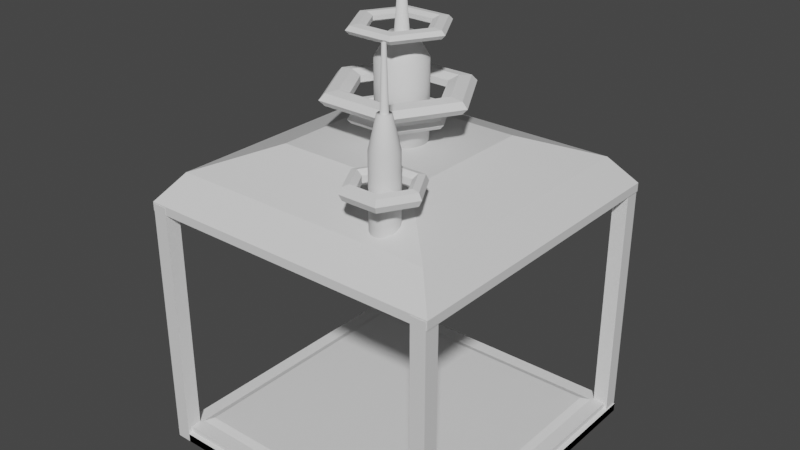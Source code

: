 # Source: cubeVuilding.blend  (saved by Blender 2.83.19; exported with 4.5.12 LTS)
import bpy
from mathutils import Matrix  # noqa: F401  (used for matrix-valued properties, if any)

bpy.ops.wm.read_factory_settings(use_empty=True)
scene = bpy.context.scene
scene.name = 'Scene'

# ---- collections
col_collection = bpy.data.collections.new('Collection'); scene.collection.children.link(col_collection)

# ---- materials (node trees are filled in below, after node groups)
mat_material_001 = bpy.data.materials.new('Material.001')
mat_material_001.alpha_threshold = 0.0
mat_material_001.use_transparent_shadow = False
mat_material_001.line_color = (0.0, 0.0, 0.0, 1.0)
mat_material = bpy.data.materials.new('Material')
mat_material.alpha_threshold = 0.0
mat_material.use_transparent_shadow = False
mat_material.line_color = (0.0, 0.0, 0.0, 1.0)

# ---- material node trees
mat_material_001.use_nodes = True; mat_material_001.node_tree.nodes.clear()
_N = mat_material_001.node_tree.nodes; _L = mat_material_001.node_tree.links
n0 = _N.new('ShaderNodeOutputMaterial'); n0.name = 'Material Output'; n0.location = (300, 300)
n1 = _N.new('ShaderNodeBsdfPrincipled'); n1.name = 'Principled BSDF'; n1.location = (10, 300)
n1.distribution = 'GGX'
n1.subsurface_method = 'BURLEY'
n1.inputs[2].default_value = 0.4
n1.inputs[3].default_value = 1.45
n1.inputs[27].default_value = (0.0, 0.0, 0.0, 1.0)
n1.inputs[28].default_value = 1.0
_L.new(n1.outputs[0], n0.inputs[0])
n0.is_active_output = True
mat_material.use_nodes = True; mat_material.node_tree.nodes.clear()
_N = mat_material.node_tree.nodes; _L = mat_material.node_tree.links
n0 = _N.new('ShaderNodeOutputMaterial'); n0.name = 'Material Output'; n0.location = (300, 300)
n1 = _N.new('ShaderNodeBsdfPrincipled'); n1.name = 'Principled BSDF'; n1.location = (10, 300)
n1.distribution = 'GGX'
n1.subsurface_method = 'BURLEY'
n1.inputs[2].default_value = 0.4
n1.inputs[3].default_value = 1.45
n1.inputs[27].default_value = (0.0, 0.0, 0.0, 1.0)
n1.inputs[28].default_value = 1.0
_L.new(n1.outputs[0], n0.inputs[0])
n0.is_active_output = True

# ---- world
world_world = bpy.data.worlds.new('World'); scene.world = world_world
world_world.use_nodes = True; world_world.node_tree.nodes.clear()
_N = world_world.node_tree.nodes; _L = world_world.node_tree.links
n0 = _N.new('ShaderNodeOutputWorld'); n0.name = 'World Output'; n0.location = (300, 300)
n1 = _N.new('ShaderNodeBackground'); n1.name = 'Background'; n1.location = (10, 300)
n1.inputs[0].default_value = (0.05088, 0.05088, 0.05088, 1.0)
_L.new(n1.outputs[0], n0.inputs[0])
n0.is_active_output = True
world_world.color = (0.05088, 0.05088, 0.05088)
world_world.use_sun_shadow = False
world_world.sun_shadow_jitter_overblur = 0.0

# ---- meshes
me_cube_001 = bpy.data.meshes.new('Cube.001')
me_cube_001.from_pydata([(0.4574, 0.4574, 13.01), (0.6196, 0.6196, -0.3668), (0.4574, -0.4574, 13.01), (0.6196, -0.6196, -0.3668), (-0.4574, 0.4574, 13.01), (-0.6196, 0.6196, -0.3668), (-0.4574, -0.4574, 13.01), (-0.6196, -0.6196, -0.3668), (-0.8958, -0.905, -58.75), (-0.8958, -0.905, 0.7196), (-0.8958, -1.002, -58.75), (-0.8958, -1.002, 0.7196), (-0.993, -0.905, -58.75), (-0.993, -0.905, 0.7196), (-0.993, -1.002, -58.75), (-0.993, -1.002, 0.7196), (1.0, 1.0, -56.85), (1.0, 1.0, -58.85), (1.0, -1.0, -56.85), (1.0, -1.0, -58.85), (-1.0, 1.0, -56.85), (-1.0, 1.0, -58.85), (-1.0, -1.0, -56.85), (-1.0, -1.0, -58.85), (0.8958, -0.905, -58.75), (0.8958, -0.905, 0.7196), (0.8958, -1.002, -58.75), (0.8958, -1.002, 0.7196), (0.993, -0.905, -58.75), (0.993, -0.905, 0.7196), (0.993, -1.002, -58.75), (0.993, -1.002, 0.7196), (-1.0, 1.0, -56.85), (-1.0, 1.0, -58.85), (-1.0, -1.0, -56.85), (-1.0, -1.0, -58.85), (1.0, 1.0, -56.85), (1.0, 1.0, -58.85), (1.0, -1.0, -56.85), (1.0, -1.0, -58.85), (-0.8958, 0.905, -58.75), (-0.8958, 0.905, 0.7196), (-0.8958, 1.002, -58.75), (-0.8958, 1.002, 0.7196), (-0.993, 0.905, -58.75), (-0.993, 0.905, 0.7196), (-0.993, 1.002, -58.75), (-0.993, 1.002, 0.7196), (1.0, -1.0, -56.85), (1.0, -1.0, -58.85), (1.0, 1.0, -56.85), (1.0, 1.0, -58.85), (-1.0, -1.0, -56.85), (-1.0, -1.0, -58.85), (-1.0, 1.0, -56.85), (-1.0, 1.0, -58.85), (0.8958, 0.905, -58.75), (0.8958, 0.905, 0.7196), (0.8958, 1.002, -58.75), (0.8958, 1.002, 0.7196), (0.993, 0.905, -58.75), (0.993, 0.905, 0.7196), (0.993, 1.002, -58.75), (0.993, 1.002, 0.7196), (-0.8344, -0.8344, -54.58), (-1.0, -1.0, -58.85), (-0.8344, 0.8344, -54.58), (-1.0, 1.0, -58.85), (0.8344, -0.8344, -54.58), (1.0, -1.0, -58.85), (0.8344, 0.8344, -54.58), (1.0, 1.0, -58.85), (1.0, -1.0, 1.0), (-1.0, -1.0, 1.0), (1.0, 1.0, 1.0), (-1.0, 1.0, 1.0), (0.8574, -0.8574, 7.389), (-0.8574, -0.8574, 7.389), (0.8574, 0.8574, 7.389), (-0.8574, 0.8574, 7.389), (-1.0, 1.0, -1.0), (-1.0, -1.0, -1.0), (1.0, 1.0, -1.0), (1.0, -1.0, -1.0), (-0.7907, 0.7907, -5.127), (-0.7907, -0.7907, -5.127), (0.7907, 0.7907, -5.127), (0.7907, -0.7907, -5.127), (-1.0, 1.0, -56.85), (1.0, 1.0, -56.85), (-1.0, -1.0, -56.85), (1.0, -1.0, -56.85)], [], [(0, 4, 6, 2), (83, 72, 73, 81), (81, 73, 75, 80), (5, 1, 3, 7), (82, 74, 72, 83), (80, 75, 74, 82), (8, 9, 11, 10), (10, 11, 15, 14), (14, 15, 13, 12), (12, 13, 9, 8), (10, 14, 12, 8), (15, 11, 9, 13), (16, 20, 22, 18), (19, 18, 22, 23), (23, 22, 20, 21), (21, 17, 19, 23), (17, 16, 18, 19), (21, 20, 16, 17), (24, 26, 27, 25), (26, 30, 31, 27), (30, 28, 29, 31), (28, 24, 25, 29), (26, 24, 28, 30), (31, 29, 25, 27), (32, 34, 38, 36), (35, 39, 38, 34), (39, 37, 36, 38), (37, 39, 35, 33), (33, 35, 34, 32), (37, 33, 32, 36), (40, 42, 43, 41), (42, 46, 47, 43), (46, 44, 45, 47), (44, 40, 41, 45), (42, 40, 44, 46), (47, 45, 41, 43), (48, 50, 54, 52), (51, 55, 54, 50), (55, 53, 52, 54), (53, 55, 51, 49), (49, 51, 50, 48), (53, 49, 48, 52), (56, 57, 59, 58), (58, 59, 63, 62), (62, 63, 61, 60), (60, 61, 57, 56), (58, 62, 60, 56), (63, 59, 57, 61), (64, 68, 70, 66), (67, 88, 89, 71), (71, 89, 91, 69), (69, 65, 67, 71), (65, 90, 88, 67), (69, 91, 90, 65), (76, 77, 73, 72), (78, 76, 72, 74), (77, 79, 75, 73), (79, 78, 74, 75), (2, 6, 77, 76), (0, 2, 76, 78), (6, 4, 79, 77), (4, 0, 78, 79), (84, 85, 81, 80), (86, 84, 80, 82), (85, 87, 83, 81), (87, 86, 82, 83), (5, 7, 85, 84), (1, 5, 84, 86), (7, 3, 87, 85), (3, 1, 86, 87), (66, 70, 89, 88), (64, 66, 88, 90), (70, 68, 91, 89), (68, 64, 90, 91)])
me_cube_001.polygons.foreach_set('material_index', [0, 0, 0, 0, 0, 0, 1, 1, 1, 1, 1, 1, 1, 1, 1, 1, 1, 1, 1, 1, 1, 1, 1, 1, 1, 1, 1, 1, 1, 1, 1, 1, 1, 1, 1, 1, 1, 1, 1, 1, 1, 1, 1, 1, 1, 1, 1, 1, 1, 1, 1, 1, 1, 1, 0, 0, 0, 0, 0, 0, 0, 0, 0, 0, 0, 0, 0, 0, 0, 0, 1, 1, 1, 1])
_uv = me_cube_001.uv_layers.new(name='UVMap')
_uv.uv.foreach_set('vector', [0.6928, 0.5678, 0.8072, 0.5678, 0.8072, 0.6822, 0.6928, 0.6822, 0.375, 0.75, 0.625, 0.75, 0.625, 1.0, 0.375, 1.0, 0.375, 0.0, 0.625, 0.0, 0.625, 0.25, 0.375, 0.25, 0.1726, 0.5476, 0.3274, 0.5476, 0.3274, 0.7024, 0.1726, 0.7024, 0.375, 0.5, 0.625, 0.5, 0.625, 0.75, 0.375, 0.75, 0.375, 0.25, 0.625, 0.25, 0.625, 0.5, 0.375, 0.5, 0.0, 0.0, 0.0, 0.0, 0.0, 0.0, 0.0, 0.0, 0.0, 0.0, 0.0, 0.0, 0.0, 0.0, 0.0, 0.0, 0.0, 0.0, 0.0, 0.0, 0.0, 0.0, 0.0, 0.0, 0.0, 0.0, 0.0, 0.0, 0.0, 0.0, 0.0, 0.0, 0.0, 0.0, 0.0, 0.0, 0.0, 0.0, 0.0, 0.0, 0.0, 0.0, 0.0, 0.0, 0.0, 0.0, 0.0, 0.0, 0.625, 0.5, 0.875, 0.5, 0.875, 0.75, 0.625, 0.75, 0.375, 0.75, 0.625, 0.75, 0.625, 1.0, 0.375, 1.0, 0.375, 0.0, 0.625, 0.0, 0.625, 0.25, 0.375, 0.25, 0.125, 0.5, 0.375, 0.5, 0.375, 0.75, 0.125, 0.75, 0.375, 0.5, 0.625, 0.5, 0.625, 0.75, 0.375, 0.75, 0.375, 0.25, 0.625, 0.25, 0.625, 0.5, 0.375, 0.5, 0.0, 0.0, 0.0, 0.0, 0.0, 0.0, 0.0, 0.0, 0.0, 0.0, 0.0, 0.0, 0.0, 0.0, 0.0, 0.0, 0.0, 0.0, 0.0, 0.0, 0.0, 0.0, 0.0, 0.0, 0.0, 0.0, 0.0, 0.0, 0.0, 0.0, 0.0, 0.0, 0.0, 0.0, 0.0, 0.0, 0.0, 0.0, 0.0, 0.0, 0.0, 0.0, 0.0, 0.0, 0.0, 0.0, 0.0, 0.0, 0.625, 0.5, 0.625, 0.75, 0.875, 0.75, 0.875, 0.5, 0.375, 0.75, 0.375, 1.0, 0.625, 1.0, 0.625, 0.75, 0.375, 0.0, 0.375, 0.25, 0.625, 0.25, 0.625, 0.0, 0.125, 0.5, 0.125, 0.75, 0.375, 0.75, 0.375, 0.5, 0.375, 0.5, 0.375, 0.75, 0.625, 0.75, 0.625, 0.5, 0.375, 0.25, 0.375, 0.5, 0.625, 0.5, 0.625, 0.25, 0.0, 0.0, 0.0, 0.0, 0.0, 0.0, 0.0, 0.0, 0.0, 0.0, 0.0, 0.0, 0.0, 0.0, 0.0, 0.0, 0.0, 0.0, 0.0, 0.0, 0.0, 0.0, 0.0, 0.0, 0.0, 0.0, 0.0, 0.0, 0.0, 0.0, 0.0, 0.0, 0.0, 0.0, 0.0, 0.0, 0.0, 0.0, 0.0, 0.0, 0.0, 0.0, 0.0, 0.0, 0.0, 0.0, 0.0, 0.0, 0.625, 0.5, 0.625, 0.75, 0.875, 0.75, 0.875, 0.5, 0.375, 0.75, 0.375, 1.0, 0.625, 1.0, 0.625, 0.75, 0.375, 0.0, 0.375, 0.25, 0.625, 0.25, 0.625, 0.0, 0.125, 0.5, 0.125, 0.75, 0.375, 0.75, 0.375, 0.5, 0.375, 0.5, 0.375, 0.75, 0.625, 0.75, 0.625, 0.5, 0.375, 0.25, 0.375, 0.5, 0.625, 0.5, 0.625, 0.25, 0.0, 0.0, 0.0, 0.0, 0.0, 0.0, 0.0, 0.0, 0.0, 0.0, 0.0, 0.0, 0.0, 0.0, 0.0, 0.0, 0.0, 0.0, 0.0, 0.0, 0.0, 0.0, 0.0, 0.0, 0.0, 0.0, 0.0, 0.0, 0.0, 0.0, 0.0, 0.0, 0.0, 0.0, 0.0, 0.0, 0.0, 0.0, 0.0, 0.0, 0.0, 0.0, 0.0, 0.0, 0.0, 0.0, 0.0, 0.0, 0.6457, 0.5207, 0.8543, 0.5207, 0.8543, 0.7293, 0.6457, 0.7293, 0.375, 0.75, 0.625, 0.75, 0.625, 1.0, 0.375, 1.0, 0.375, 0.0, 0.625, 0.0, 0.625, 0.25, 0.375, 0.25, 0.125, 0.5, 0.375, 0.5, 0.375, 0.75, 0.125, 0.75, 0.375, 0.5, 0.625, 0.5, 0.625, 0.75, 0.375, 0.75, 0.375, 0.25, 0.625, 0.25, 0.625, 0.5, 0.375, 0.5, 0.6428, 0.7322, 0.8572, 0.7322, 0.875, 0.75, 0.625, 0.75, 0.6428, 0.5178, 0.6428, 0.7322, 0.625, 0.75, 0.625, 0.5, 0.8572, 0.7322, 0.8572, 0.5178, 0.875, 0.5, 0.875, 0.75, 0.8572, 0.5178, 0.6428, 0.5178, 0.625, 0.5, 0.875, 0.5, 0.6928, 0.6822, 0.8072, 0.6822, 0.8572, 0.7322, 0.6428, 0.7322, 0.6928, 0.5678, 0.6928, 0.6822, 0.6428, 0.7322, 0.6428, 0.5178, 0.8072, 0.6822, 0.8072, 0.5678, 0.8572, 0.5178, 0.8572, 0.7322, 0.8072, 0.5678, 0.6928, 0.5678, 0.6428, 0.5178, 0.8572, 0.5178, 0.1512, 0.5262, 0.1512, 0.7238, 0.125, 0.75, 0.125, 0.5, 0.3488, 0.5262, 0.1512, 0.5262, 0.125, 0.5, 0.375, 0.5, 0.1512, 0.7238, 0.3488, 0.7238, 0.375, 0.75, 0.125, 0.75, 0.3488, 0.7238, 0.3488, 0.5262, 0.375, 0.5, 0.375, 0.75, 0.1726, 0.5476, 0.1726, 0.7024, 0.1512, 0.7238, 0.1512, 0.5262, 0.3274, 0.5476, 0.1726, 0.5476, 0.1512, 0.5262, 0.3488, 0.5262, 0.1726, 0.7024, 0.3274, 0.7024, 0.3488, 0.7238, 0.1512, 0.7238, 0.3274, 0.7024, 0.3274, 0.5476, 0.3488, 0.5262, 0.3488, 0.7238, 0.6457, 0.7293, 0.8543, 0.7293, 0.875, 0.75, 0.625, 0.75, 0.6457, 0.5207, 0.6457, 0.7293, 0.625, 0.75, 0.625, 0.5, 0.8543, 0.7293, 0.8543, 0.5207, 0.875, 0.5, 0.875, 0.75, 0.8543, 0.5207, 0.6457, 0.5207, 0.625, 0.5, 0.875, 0.5])
_uv.active_render = True
_uv = me_cube_001.uv_layers.new(name='CarteUV')
_uv.uv.foreach_set('vector', [0.0, 0.0, 0.0, 0.0, 0.0, 0.0, 0.0, 0.0, 0.0, 0.0, 0.0, 0.0, 0.0, 0.0, 0.0, 0.0, 0.0, 0.0, 0.0, 0.0, 0.0, 0.0, 0.0, 0.0, 0.0, 0.0, 0.0, 0.0, 0.0, 0.0, 0.0, 0.0, 0.0, 0.0, 0.0, 0.0, 0.0, 0.0, 0.0, 0.0, 0.0, 0.0, 0.0, 0.0, 0.0, 0.0, 0.0, 0.0, 0.375, 0.0, 0.625, 0.0, 0.625, 0.25, 0.375, 0.25, 0.375, 0.25, 0.625, 0.25, 0.625, 0.5, 0.375, 0.5, 0.375, 0.5, 0.625, 0.5, 0.625, 0.75, 0.375, 0.75, 0.375, 0.75, 0.625, 0.75, 0.625, 1.0, 0.375, 1.0, 0.125, 0.5, 0.375, 0.5, 0.375, 0.75, 0.125, 0.75, 0.625, 0.5, 0.875, 0.5, 0.875, 0.75, 0.625, 0.75, 0.0, 0.0, 0.0, 0.0, 0.0, 0.0, 0.0, 0.0, 0.0, 0.0, 0.0, 0.0, 0.0, 0.0, 0.0, 0.0, 0.0, 0.0, 0.0, 0.0, 0.0, 0.0, 0.0, 0.0, 0.0, 0.0, 0.0, 0.0, 0.0, 0.0, 0.0, 0.0, 0.0, 0.0, 0.0, 0.0, 0.0, 0.0, 0.0, 0.0, 0.0, 0.0, 0.0, 0.0, 0.0, 0.0, 0.0, 0.0, 0.375, 0.0, 0.375, 0.25, 0.625, 0.25, 0.625, 0.0, 0.375, 0.25, 0.375, 0.5, 0.625, 0.5, 0.625, 0.25, 0.375, 0.5, 0.375, 0.75, 0.625, 0.75, 0.625, 0.5, 0.375, 0.75, 0.375, 1.0, 0.625, 1.0, 0.625, 0.75, 0.125, 0.5, 0.125, 0.75, 0.375, 0.75, 0.375, 0.5, 0.625, 0.5, 0.625, 0.75, 0.875, 0.75, 0.875, 0.5, 0.0, 0.0, 0.0, 0.0, 0.0, 0.0, 0.0, 0.0, 0.0, 0.0, 0.0, 0.0, 0.0, 0.0, 0.0, 0.0, 0.0, 0.0, 0.0, 0.0, 0.0, 0.0, 0.0, 0.0, 0.0, 0.0, 0.0, 0.0, 0.0, 0.0, 0.0, 0.0, 0.0, 0.0, 0.0, 0.0, 0.0, 0.0, 0.0, 0.0, 0.0, 0.0, 0.0, 0.0, 0.0, 0.0, 0.0, 0.0, 0.375, 0.0, 0.375, 0.25, 0.625, 0.25, 0.625, 0.0, 0.375, 0.25, 0.375, 0.5, 0.625, 0.5, 0.625, 0.25, 0.375, 0.5, 0.375, 0.75, 0.625, 0.75, 0.625, 0.5, 0.375, 0.75, 0.375, 1.0, 0.625, 1.0, 0.625, 0.75, 0.125, 0.5, 0.125, 0.75, 0.375, 0.75, 0.375, 0.5, 0.625, 0.5, 0.625, 0.75, 0.875, 0.75, 0.875, 0.5, 0.0, 0.0, 0.0, 0.0, 0.0, 0.0, 0.0, 0.0, 0.0, 0.0, 0.0, 0.0, 0.0, 0.0, 0.0, 0.0, 0.0, 0.0, 0.0, 0.0, 0.0, 0.0, 0.0, 0.0, 0.0, 0.0, 0.0, 0.0, 0.0, 0.0, 0.0, 0.0, 0.0, 0.0, 0.0, 0.0, 0.0, 0.0, 0.0, 0.0, 0.0, 0.0, 0.0, 0.0, 0.0, 0.0, 0.0, 0.0, 0.375, 0.0, 0.625, 0.0, 0.625, 0.25, 0.375, 0.25, 0.375, 0.25, 0.625, 0.25, 0.625, 0.5, 0.375, 0.5, 0.375, 0.5, 0.625, 0.5, 0.625, 0.75, 0.375, 0.75, 0.375, 0.75, 0.625, 0.75, 0.625, 1.0, 0.375, 1.0, 0.125, 0.5, 0.375, 0.5, 0.375, 0.75, 0.125, 0.75, 0.625, 0.5, 0.875, 0.5, 0.875, 0.75, 0.625, 0.75, 0.0, 0.0, 0.0, 0.0, 0.0, 0.0, 0.0, 0.0, 0.0, 0.0, 0.0, 0.0, 0.0, 0.0, 0.0, 0.0, 0.0, 0.0, 0.0, 0.0, 0.0, 0.0, 0.0, 0.0, 0.0, 0.0, 0.0, 0.0, 0.0, 0.0, 0.0, 0.0, 0.0, 0.0, 0.0, 0.0, 0.0, 0.0, 0.0, 0.0, 0.0, 0.0, 0.0, 0.0, 0.0, 0.0, 0.0, 0.0, 0.0, 0.0, 0.0, 0.0, 0.0, 0.0, 0.0, 0.0, 0.0, 0.0, 0.0, 0.0, 0.0, 0.0, 0.0, 0.0, 0.0, 0.0, 0.0, 0.0, 0.0, 0.0, 0.0, 0.0, 0.0, 0.0, 0.0, 0.0, 0.0, 0.0, 0.0, 0.0, 0.0, 0.0, 0.0, 0.0, 0.0, 0.0, 0.0, 0.0, 0.0, 0.0, 0.0, 0.0, 0.0, 0.0, 0.0, 0.0, 0.0, 0.0, 0.0, 0.0, 0.0, 0.0, 0.0, 0.0, 0.0, 0.0, 0.0, 0.0, 0.0, 0.0, 0.0, 0.0, 0.0, 0.0, 0.0, 0.0, 0.0, 0.0, 0.0, 0.0, 0.0, 0.0, 0.0, 0.0, 0.0, 0.0, 0.0, 0.0, 0.0, 0.0, 0.0, 0.0, 0.0, 0.0, 0.0, 0.0, 0.0, 0.0, 0.0, 0.0, 0.0, 0.0, 0.0, 0.0, 0.0, 0.0, 0.0, 0.0, 0.0, 0.0, 0.0, 0.0, 0.0, 0.0, 0.0, 0.0, 0.0, 0.0, 0.0, 0.0, 0.0, 0.0, 0.0, 0.0, 0.0, 0.0, 0.0, 0.0, 0.0, 0.0, 0.0, 0.0, 0.0, 0.0, 0.0, 0.0, 0.0, 0.0, 0.0, 0.0, 0.0, 0.0, 0.0, 0.0, 0.0, 0.0, 0.0, 0.0, 0.0, 0.0, 0.0, 0.0, 0.0, 0.0, 0.0, 0.0, 0.0, 0.0, 0.0, 0.0, 0.0, 0.0, 0.0, 0.0, 0.0, 0.0, 0.0, 0.0])
me_cube_001.materials.append(mat_material_001)
me_cube_001.materials.append(mat_material)
me_cube_001.use_remesh_preserve_volume = False
me_cube_001.use_remesh_preserve_attributes = False
me_cube_001.use_mirror_vertex_groups = False
me_cube_001.update()
me_cylindre = bpy.data.meshes.new('Cylindre')
me_cylindre.from_pydata([(0.0, 1.0, -1.0), (-3.784e-07, 0.1438, 2.697), (0.1951, 0.9808, -1.0), (0.02804, 0.141, 2.697), (0.3827, 0.9239, -1.0), (0.05501, 0.1328, 2.697), (0.5556, 0.8315, -1.0), (0.07987, 0.1195, 2.697), (0.7071, 0.7071, -1.0), (0.1016, 0.1016, 2.697), (0.8315, 0.5556, -1.0), (0.1195, 0.07987, 2.697), (0.9239, 0.3827, -1.0), (0.1328, 0.05501, 2.697), (0.9808, 0.1951, -1.0), (0.141, 0.02804, 2.697), (1.0, 7.55e-08, -1.0), (0.1438, -1.136e-07, 2.697), (0.9808, -0.1951, -1.0), (0.141, -0.02804, 2.697), (0.9239, -0.3827, -1.0), (0.1328, -0.05501, 2.697), (0.8315, -0.5556, -1.0), (0.1195, -0.07987, 2.697), (0.7071, -0.7071, -1.0), (0.1016, -0.1016, 2.697), (0.5556, -0.8315, -1.0), (0.07987, -0.1195, 2.697), (0.3827, -0.9239, -1.0), (0.05501, -0.1328, 2.697), (0.1951, -0.9808, -1.0), (0.02804, -0.141, 2.697), (-3.258e-07, -1.0, -1.0), (7.784e-08, -0.1438, 2.697), (-0.1951, -0.9808, -1.0), (-0.02804, -0.141, 2.697), (-0.3827, -0.9239, -1.0), (-0.05501, -0.1328, 2.697), (-0.5556, -0.8315, -1.0), (-0.07987, -0.1195, 2.697), (-0.7071, -0.7071, -1.0), (-0.1016, -0.1016, 2.697), (-0.8315, -0.5556, -1.0), (-0.1195, -0.07987, 2.697), (-0.9239, -0.3827, -1.0), (-0.1328, -0.05501, 2.697), (-0.9808, -0.1951, -1.0), (-0.141, -0.02804, 2.697), (-1.0, 9.656e-07, -1.0), (-0.1438, 1.374e-08, 2.697), (-0.9808, 0.1951, -1.0), (-0.141, 0.02805, 2.697), (-0.9239, 0.3827, -1.0), (-0.1328, 0.05501, 2.697), (-0.8315, 0.5556, -1.0), (-0.1195, 0.07987, 2.697), (-0.7071, 0.7071, -1.0), (-0.1016, 0.1016, 2.697), (-0.5556, 0.8315, -1.0), (-0.07987, 0.1195, 2.697), (-0.3827, 0.9239, -1.0), (-0.05501, 0.1328, 2.697), (-0.1951, 0.9808, -1.0), (-0.02804, 0.141, 2.697), (0.1951, 0.9808, 1.0), (0.0, 1.0, 1.0), (0.3827, 0.9239, 1.0), (0.5556, 0.8315, 1.0), (0.7071, 0.7071, 1.0), (0.8315, 0.5556, 1.0), (0.9239, 0.3827, 1.0), (0.9808, 0.1951, 1.0), (1.0, 7.55e-08, 1.0), (0.9808, -0.1951, 1.0), (0.9239, -0.3827, 1.0), (0.8315, -0.5556, 1.0), (0.7071, -0.7071, 1.0), (0.5556, -0.8315, 1.0), (0.3827, -0.9239, 1.0), (0.1951, -0.9808, 1.0), (-3.258e-07, -1.0, 1.0), (-0.1951, -0.9808, 1.0), (-0.3827, -0.9239, 1.0), (-0.5556, -0.8315, 1.0), (-0.7071, -0.7071, 1.0), (-0.8315, -0.5556, 1.0), (-0.9239, -0.3827, 1.0), (-0.9808, -0.1951, 1.0), (-1.0, 9.656e-07, 1.0), (-0.9808, 0.1951, 1.0), (-0.9239, 0.3827, 1.0), (-0.8315, 0.5556, 1.0), (-0.7071, 0.7071, 1.0), (-0.5556, 0.8315, 1.0), (-0.3827, 0.9239, 1.0), (-0.1951, 0.9808, 1.0), (0.09263, 0.4657, 1.594), (-2.005e-07, 0.4748, 1.594), (0.1817, 0.4387, 1.594), (0.2638, 0.3948, 1.594), (0.3358, 0.3358, 1.594), (0.3948, 0.2638, 1.594), (0.4387, 0.1817, 1.594), (0.4657, 0.09263, 1.594), (0.4748, -5.104e-09, 1.594), (0.4657, -0.09263, 1.594), (0.4387, -0.1817, 1.594), (0.3948, -0.2638, 1.594), (0.3358, -0.3358, 1.594), (0.2638, -0.3948, 1.594), (0.1817, -0.4387, 1.594), (0.09263, -0.4657, 1.594), (-1.646e-07, -0.4748, 1.594), (-0.09263, -0.4657, 1.594), (-0.1817, -0.4387, 1.594), (-0.2638, -0.3948, 1.594), (-0.3358, -0.3358, 1.594), (-0.3948, -0.2638, 1.594), (-0.4387, -0.1817, 1.594), (-0.4657, -0.09263, 1.594), (-0.4748, 4.859e-07, 1.594), (-0.4657, 0.09263, 1.594), (-0.4387, 0.1817, 1.594), (-0.3948, 0.2638, 1.594), (-0.3358, 0.3358, 1.594), (-0.2638, 0.3948, 1.594), (-0.1817, 0.4387, 1.594), (-0.09263, 0.4657, 1.594), (0.05281, 0.2655, 1.594), (-3.228e-07, 0.2707, 1.594), (0.1036, 0.2501, 1.594), (0.1504, 0.2251, 1.594), (0.1914, 0.1914, 1.594), (0.2251, 0.1504, 1.594), (0.2501, 0.1036, 1.594), (0.2655, 0.05281, 1.594), (0.2707, -6.088e-08, 1.594), (0.2655, -0.05281, 1.594), (0.2501, -0.1036, 1.594), (0.2251, -0.1504, 1.594), (0.1914, -0.1914, 1.594), (0.1504, -0.2251, 1.594), (0.1036, -0.2501, 1.594), (0.05281, -0.2655, 1.594), (-2.481e-08, -0.2707, 1.594), (-0.05281, -0.2655, 1.594), (-0.1036, -0.2501, 1.594), (-0.1504, -0.2251, 1.594), (-0.1914, -0.1914, 1.594), (-0.2251, -0.1504, 1.594), (-0.2501, -0.1036, 1.594), (-0.2655, -0.05281, 1.594), (-0.2707, 2.124e-07, 1.594), (-0.2655, 0.05281, 1.594), (-0.2501, 0.1036, 1.594), (-0.2251, 0.1504, 1.594), (-0.1914, 0.1914, 1.594), (-0.1504, 0.2251, 1.594), (-0.1036, 0.2501, 1.594), (-0.05281, 0.2655, 1.594)], [], [(0, 65, 64, 2), (2, 64, 66, 4), (4, 66, 67, 6), (6, 67, 68, 8), (8, 68, 69, 10), (10, 69, 70, 12), (12, 70, 71, 14), (14, 71, 72, 16), (16, 72, 73, 18), (18, 73, 74, 20), (20, 74, 75, 22), (22, 75, 76, 24), (24, 76, 77, 26), (26, 77, 78, 28), (28, 78, 79, 30), (30, 79, 80, 32), (32, 80, 81, 34), (34, 81, 82, 36), (36, 82, 83, 38), (38, 83, 84, 40), (40, 84, 85, 42), (42, 85, 86, 44), (44, 86, 87, 46), (46, 87, 88, 48), (48, 88, 89, 50), (50, 89, 90, 52), (52, 90, 91, 54), (54, 91, 92, 56), (56, 92, 93, 58), (58, 93, 94, 60), (3, 1, 63, 61, 59, 57, 55, 53, 51, 49, 47, 45, 43, 41, 39, 37, 35, 33, 31, 29, 27, 25, 23, 21, 19, 17, 15, 13, 11, 9, 7, 5), (60, 94, 95, 62), (62, 95, 65, 0), (0, 2, 4, 6, 8, 10, 12, 14, 16, 18, 20, 22, 24, 26, 28, 30, 32, 34, 36, 38, 40, 42, 44, 46, 48, 50, 52, 54, 56, 58, 60, 62), (97, 96, 64, 65), (96, 98, 66, 64), (98, 99, 67, 66), (99, 100, 68, 67), (100, 101, 69, 68), (101, 102, 70, 69), (102, 103, 71, 70), (103, 104, 72, 71), (104, 105, 73, 72), (105, 106, 74, 73), (106, 107, 75, 74), (107, 108, 76, 75), (108, 109, 77, 76), (109, 110, 78, 77), (110, 111, 79, 78), (111, 112, 80, 79), (112, 113, 81, 80), (113, 114, 82, 81), (114, 115, 83, 82), (115, 116, 84, 83), (116, 117, 85, 84), (117, 118, 86, 85), (118, 119, 87, 86), (119, 120, 88, 87), (120, 121, 89, 88), (121, 122, 90, 89), (122, 123, 91, 90), (123, 124, 92, 91), (124, 125, 93, 92), (125, 126, 94, 93), (126, 127, 95, 94), (127, 97, 65, 95), (129, 128, 96, 97), (128, 130, 98, 96), (130, 131, 99, 98), (131, 132, 100, 99), (132, 133, 101, 100), (133, 134, 102, 101), (134, 135, 103, 102), (135, 136, 104, 103), (136, 137, 105, 104), (137, 138, 106, 105), (138, 139, 107, 106), (139, 140, 108, 107), (140, 141, 109, 108), (141, 142, 110, 109), (142, 143, 111, 110), (143, 144, 112, 111), (144, 145, 113, 112), (145, 146, 114, 113), (146, 147, 115, 114), (147, 148, 116, 115), (148, 149, 117, 116), (149, 150, 118, 117), (150, 151, 119, 118), (151, 152, 120, 119), (152, 153, 121, 120), (153, 154, 122, 121), (154, 155, 123, 122), (155, 156, 124, 123), (156, 157, 125, 124), (157, 158, 126, 125), (158, 159, 127, 126), (159, 129, 97, 127), (1, 3, 128, 129), (3, 5, 130, 128), (5, 7, 131, 130), (7, 9, 132, 131), (9, 11, 133, 132), (11, 13, 134, 133), (13, 15, 135, 134), (15, 17, 136, 135), (17, 19, 137, 136), (19, 21, 138, 137), (21, 23, 139, 138), (23, 25, 140, 139), (25, 27, 141, 140), (27, 29, 142, 141), (29, 31, 143, 142), (31, 33, 144, 143), (33, 35, 145, 144), (35, 37, 146, 145), (37, 39, 147, 146), (39, 41, 148, 147), (41, 43, 149, 148), (43, 45, 150, 149), (45, 47, 151, 150), (47, 49, 152, 151), (49, 51, 153, 152), (51, 53, 154, 153), (53, 55, 155, 154), (55, 57, 156, 155), (57, 59, 157, 156), (59, 61, 158, 157), (61, 63, 159, 158), (63, 1, 129, 159)])
me_cylindre.polygons.foreach_set('use_smooth', [True] * 130)
_uv = me_cylindre.uv_layers.new(name='CarteUV')
_uv.uv.foreach_set('vector', [1.0, 0.5, 1.0, 1.0, 0.9688, 1.0, 0.9688, 0.5, 0.9688, 0.5, 0.9688, 1.0, 0.9375, 1.0, 0.9375, 0.5, 0.9375, 0.5, 0.9375, 1.0, 0.9062, 1.0, 0.9062, 0.5, 0.9062, 0.5, 0.9062, 1.0, 0.875, 1.0, 0.875, 0.5, 0.875, 0.5, 0.875, 1.0, 0.8438, 1.0, 0.8438, 0.5, 0.8438, 0.5, 0.8438, 1.0, 0.8125, 1.0, 0.8125, 0.5, 0.8125, 0.5, 0.8125, 1.0, 0.7812, 1.0, 0.7812, 0.5, 0.7812, 0.5, 0.7812, 1.0, 0.75, 1.0, 0.75, 0.5, 0.75, 0.5, 0.75, 1.0, 0.7188, 1.0, 0.7188, 0.5, 0.7188, 0.5, 0.7188, 1.0, 0.6875, 1.0, 0.6875, 0.5, 0.6875, 0.5, 0.6875, 1.0, 0.6562, 1.0, 0.6562, 0.5, 0.6562, 0.5, 0.6562, 1.0, 0.625, 1.0, 0.625, 0.5, 0.625, 0.5, 0.625, 1.0, 0.5938, 1.0, 0.5938, 0.5, 0.5938, 0.5, 0.5938, 1.0, 0.5625, 1.0, 0.5625, 0.5, 0.5625, 0.5, 0.5625, 1.0, 0.5312, 1.0, 0.5312, 0.5, 0.5312, 0.5, 0.5312, 1.0, 0.5, 1.0, 0.5, 0.5, 0.5, 0.5, 0.5, 1.0, 0.4688, 1.0, 0.4688, 0.5, 0.4688, 0.5, 0.4688, 1.0, 0.4375, 1.0, 0.4375, 0.5, 0.4375, 0.5, 0.4375, 1.0, 0.4062, 1.0, 0.4062, 0.5, 0.4062, 0.5, 0.4062, 1.0, 0.375, 1.0, 0.375, 0.5, 0.375, 0.5, 0.375, 1.0, 0.3438, 1.0, 0.3438, 0.5, 0.3438, 0.5, 0.3438, 1.0, 0.3125, 1.0, 0.3125, 0.5, 0.3125, 0.5, 0.3125, 1.0, 0.2812, 1.0, 0.2812, 0.5, 0.2812, 0.5, 0.2812, 1.0, 0.25, 1.0, 0.25, 0.5, 0.25, 0.5, 0.25, 1.0, 0.2188, 1.0, 0.2188, 0.5, 0.2188, 0.5, 0.2188, 1.0, 0.1875, 1.0, 0.1875, 0.5, 0.1875, 0.5, 0.1875, 1.0, 0.1562, 1.0, 0.1562, 0.5, 0.1562, 0.5, 0.1562, 1.0, 0.125, 1.0, 0.125, 0.5, 0.125, 0.5, 0.125, 1.0, 0.09375, 1.0, 0.09375, 0.5, 0.09375, 0.5, 0.09375, 1.0, 0.0625, 1.0, 0.0625, 0.5, 0.2567, 0.2838, 0.25, 0.2845, 0.2433, 0.2838, 0.2368, 0.2819, 0.2308, 0.2787, 0.2256, 0.2744, 0.2213, 0.2692, 0.2181, 0.2632, 0.2162, 0.2567, 0.2155, 0.25, 0.2162, 0.2433, 0.2181, 0.2368, 0.2213, 0.2308, 0.2256, 0.2256, 0.2308, 0.2213, 0.2368, 0.2181, 0.2433, 0.2162, 0.25, 0.2155, 0.2567, 0.2162, 0.2632, 0.2181, 0.2692, 0.2213, 0.2744, 0.2256, 0.2787, 0.2308, 0.2819, 0.2368, 0.2838, 0.2433, 0.2845, 0.25, 0.2838, 0.2567, 0.2819, 0.2632, 0.2787, 0.2692, 0.2744, 0.2744, 0.2692, 0.2787, 0.2632, 0.2819, 0.0625, 0.5, 0.0625, 1.0, 0.03125, 1.0, 0.03125, 0.5, 0.03125, 0.5, 0.03125, 1.0, 0.0, 1.0, 0.0, 0.5, 0.75, 0.49, 0.7968, 0.4854, 0.8418, 0.4717, 0.8833, 0.4496, 0.9197, 0.4197, 0.9496, 0.3833, 0.9717, 0.3418, 0.9854, 0.2968, 0.99, 0.25, 0.9854, 0.2032, 0.9717, 0.1582, 0.9496, 0.1167, 0.9197, 0.08029, 0.8833, 0.05045, 0.8418, 0.02827, 0.7968, 0.01461, 0.75, 0.01, 0.7032, 0.01461, 0.6582, 0.02827, 0.6167, 0.05045, 0.5803, 0.08029, 0.5504, 0.1167, 0.5283, 0.1582, 0.5146, 0.2032, 0.51, 0.25, 0.5146, 0.2968, 0.5283, 0.3418, 0.5504, 0.3833, 0.5803, 0.4197, 0.6167, 0.4496, 0.6582, 0.4717, 0.7032, 0.4854, 0.25, 0.364, 0.2722, 0.3618, 0.2968, 0.4854, 0.25, 0.49, 0.2722, 0.3618, 0.2936, 0.3553, 0.3418, 0.4717, 0.2968, 0.4854, 0.2936, 0.3553, 0.3133, 0.3448, 0.3833, 0.4496, 0.3418, 0.4717, 0.3133, 0.3448, 0.3306, 0.3306, 0.4197, 0.4197, 0.3833, 0.4496, 0.3306, 0.3306, 0.3448, 0.3133, 0.4496, 0.3833, 0.4197, 0.4197, 0.3448, 0.3133, 0.3553, 0.2936, 0.4717, 0.3418, 0.4496, 0.3833, 0.3553, 0.2936, 0.3618, 0.2722, 0.4854, 0.2968, 0.4717, 0.3418, 0.3618, 0.2722, 0.364, 0.25, 0.49, 0.25, 0.4854, 0.2968, 0.364, 0.25, 0.3618, 0.2278, 0.4854, 0.2032, 0.49, 0.25, 0.3618, 0.2278, 0.3553, 0.2064, 0.4717, 0.1582, 0.4854, 0.2032, 0.3553, 0.2064, 0.3448, 0.1867, 0.4496, 0.1167, 0.4717, 0.1582, 0.3448, 0.1867, 0.3306, 0.1694, 0.4197, 0.08029, 0.4496, 0.1167, 0.3306, 0.1694, 0.3133, 0.1552, 0.3833, 0.05045, 0.4197, 0.08029, 0.3133, 0.1552, 0.2936, 0.1447, 0.3418, 0.02827, 0.3833, 0.05045, 0.2936, 0.1447, 0.2722, 0.1382, 0.2968, 0.01461, 0.3418, 0.02827, 0.2722, 0.1382, 0.25, 0.136, 0.25, 0.01, 0.2968, 0.01461, 0.25, 0.136, 0.2278, 0.1382, 0.2032, 0.01461, 0.25, 0.01, 0.2278, 0.1382, 0.2064, 0.1447, 0.1582, 0.02827, 0.2032, 0.01461, 0.2064, 0.1447, 0.1867, 0.1552, 0.1167, 0.05045, 0.1582, 0.02827, 0.1867, 0.1552, 0.1694, 0.1694, 0.08029, 0.08029, 0.1167, 0.05045, 0.1694, 0.1694, 0.1552, 0.1867, 0.05045, 0.1167, 0.08029, 0.08029, 0.1552, 0.1867, 0.1447, 0.2064, 0.02827, 0.1582, 0.05045, 0.1167, 0.1447, 0.2064, 0.1382, 0.2278, 0.01461, 0.2032, 0.02827, 0.1582, 0.1382, 0.2278, 0.136, 0.25, 0.01, 0.25, 0.01461, 0.2032, 0.136, 0.25, 0.1382, 0.2722, 0.01461, 0.2968, 0.01, 0.25, 0.1382, 0.2722, 0.1447, 0.2936, 0.02827, 0.3418, 0.01461, 0.2968, 0.1447, 0.2936, 0.1552, 0.3133, 0.05045, 0.3833, 0.02827, 0.3418, 0.1552, 0.3133, 0.1694, 0.3306, 0.08029, 0.4197, 0.05045, 0.3833, 0.1694, 0.3306, 0.1867, 0.3448, 0.1167, 0.4496, 0.08029, 0.4197, 0.1867, 0.3448, 0.2064, 0.3553, 0.1582, 0.4717, 0.1167, 0.4496, 0.2064, 0.3553, 0.2278, 0.3618, 0.2032, 0.4854, 0.1582, 0.4717, 0.2278, 0.3618, 0.25, 0.364, 0.25, 0.49, 0.2032, 0.4854, 0.25, 0.315, 0.2627, 0.3137, 0.2722, 0.3618, 0.25, 0.364, 0.2627, 0.3137, 0.2749, 0.31, 0.2936, 0.3553, 0.2722, 0.3618, 0.2749, 0.31, 0.2861, 0.304, 0.3133, 0.3448, 0.2936, 0.3553, 0.2861, 0.304, 0.2959, 0.2959, 0.3306, 0.3306, 0.3133, 0.3448, 0.2959, 0.2959, 0.304, 0.2861, 0.3448, 0.3133, 0.3306, 0.3306, 0.304, 0.2861, 0.31, 0.2749, 0.3553, 0.2936, 0.3448, 0.3133, 0.31, 0.2749, 0.3137, 0.2627, 0.3618, 0.2722, 0.3553, 0.2936, 0.3137, 0.2627, 0.315, 0.25, 0.364, 0.25, 0.3618, 0.2722, 0.315, 0.25, 0.3137, 0.2373, 0.3618, 0.2278, 0.364, 0.25, 0.3137, 0.2373, 0.31, 0.2251, 0.3553, 0.2064, 0.3618, 0.2278, 0.31, 0.2251, 0.304, 0.2139, 0.3448, 0.1867, 0.3553, 0.2064, 0.304, 0.2139, 0.2959, 0.2041, 0.3306, 0.1694, 0.3448, 0.1867, 0.2959, 0.2041, 0.2861, 0.196, 0.3133, 0.1552, 0.3306, 0.1694, 0.2861, 0.196, 0.2749, 0.19, 0.2936, 0.1447, 0.3133, 0.1552, 0.2749, 0.19, 0.2627, 0.1863, 0.2722, 0.1382, 0.2936, 0.1447, 0.2627, 0.1863, 0.25, 0.185, 0.25, 0.136, 0.2722, 0.1382, 0.25, 0.185, 0.2373, 0.1863, 0.2278, 0.1382, 0.25, 0.136, 0.2373, 0.1863, 0.2251, 0.19, 0.2064, 0.1447, 0.2278, 0.1382, 0.2251, 0.19, 0.2139, 0.196, 0.1867, 0.1552, 0.2064, 0.1447, 0.2139, 0.196, 0.2041, 0.2041, 0.1694, 0.1694, 0.1867, 0.1552, 0.2041, 0.2041, 0.196, 0.2139, 0.1552, 0.1867, 0.1694, 0.1694, 0.196, 0.2139, 0.19, 0.2251, 0.1447, 0.2064, 0.1552, 0.1867, 0.19, 0.2251, 0.1863, 0.2373, 0.1382, 0.2278, 0.1447, 0.2064, 0.1863, 0.2373, 0.185, 0.25, 0.136, 0.25, 0.1382, 0.2278, 0.185, 0.25, 0.1863, 0.2627, 0.1382, 0.2722, 0.136, 0.25, 0.1863, 0.2627, 0.19, 0.2749, 0.1447, 0.2936, 0.1382, 0.2722, 0.19, 0.2749, 0.196, 0.2861, 0.1552, 0.3133, 0.1447, 0.2936, 0.196, 0.2861, 0.2041, 0.2959, 0.1694, 0.3306, 0.1552, 0.3133, 0.2041, 0.2959, 0.2139, 0.304, 0.1867, 0.3448, 0.1694, 0.3306, 0.2139, 0.304, 0.2251, 0.31, 0.2064, 0.3553, 0.1867, 0.3448, 0.2251, 0.31, 0.2373, 0.3137, 0.2278, 0.3618, 0.2064, 0.3553, 0.2373, 0.3137, 0.25, 0.315, 0.25, 0.364, 0.2278, 0.3618, 0.25, 0.2845, 0.2567, 0.2838, 0.2627, 0.3137, 0.25, 0.315, 0.2567, 0.2838, 0.2632, 0.2819, 0.2749, 0.31, 0.2627, 0.3137, 0.2632, 0.2819, 0.2692, 0.2787, 0.2861, 0.304, 0.2749, 0.31, 0.2692, 0.2787, 0.2744, 0.2744, 0.2959, 0.2959, 0.2861, 0.304, 0.2744, 0.2744, 0.2787, 0.2692, 0.304, 0.2861, 0.2959, 0.2959, 0.2787, 0.2692, 0.2819, 0.2632, 0.31, 0.2749, 0.304, 0.2861, 0.2819, 0.2632, 0.2838, 0.2567, 0.3137, 0.2627, 0.31, 0.2749, 0.2838, 0.2567, 0.2845, 0.25, 0.315, 0.25, 0.3137, 0.2627, 0.2845, 0.25, 0.2838, 0.2433, 0.3137, 0.2373, 0.315, 0.25, 0.2838, 0.2433, 0.2819, 0.2368, 0.31, 0.2251, 0.3137, 0.2373, 0.2819, 0.2368, 0.2787, 0.2308, 0.304, 0.2139, 0.31, 0.2251, 0.2787, 0.2308, 0.2744, 0.2256, 0.2959, 0.2041, 0.304, 0.2139, 0.2744, 0.2256, 0.2692, 0.2213, 0.2861, 0.196, 0.2959, 0.2041, 0.2692, 0.2213, 0.2632, 0.2181, 0.2749, 0.19, 0.2861, 0.196, 0.2632, 0.2181, 0.2567, 0.2162, 0.2627, 0.1863, 0.2749, 0.19, 0.2567, 0.2162, 0.25, 0.2155, 0.25, 0.185, 0.2627, 0.1863, 0.25, 0.2155, 0.2433, 0.2162, 0.2373, 0.1863, 0.25, 0.185, 0.2433, 0.2162, 0.2368, 0.2181, 0.2251, 0.19, 0.2373, 0.1863, 0.2368, 0.2181, 0.2308, 0.2213, 0.2139, 0.196, 0.2251, 0.19, 0.2308, 0.2213, 0.2256, 0.2256, 0.2041, 0.2041, 0.2139, 0.196, 0.2256, 0.2256, 0.2213, 0.2308, 0.196, 0.2139, 0.2041, 0.2041, 0.2213, 0.2308, 0.2181, 0.2368, 0.19, 0.2251, 0.196, 0.2139, 0.2181, 0.2368, 0.2162, 0.2433, 0.1863, 0.2373, 0.19, 0.2251, 0.2162, 0.2433, 0.2155, 0.25, 0.185, 0.25, 0.1863, 0.2373, 0.2155, 0.25, 0.2162, 0.2567, 0.1863, 0.2627, 0.185, 0.25, 0.2162, 0.2567, 0.2181, 0.2632, 0.19, 0.2749, 0.1863, 0.2627, 0.2181, 0.2632, 0.2213, 0.2692, 0.196, 0.2861, 0.19, 0.2749, 0.2213, 0.2692, 0.2256, 0.2744, 0.2041, 0.2959, 0.196, 0.2861, 0.2256, 0.2744, 0.2308, 0.2787, 0.2139, 0.304, 0.2041, 0.2959, 0.2308, 0.2787, 0.2368, 0.2819, 0.2251, 0.31, 0.2139, 0.304, 0.2368, 0.2819, 0.2433, 0.2838, 0.2373, 0.3137, 0.2251, 0.31, 0.2433, 0.2838, 0.25, 0.2845, 0.25, 0.315, 0.2373, 0.3137])
me_cylindre.use_remesh_fix_poles = True
me_cylindre.use_remesh_preserve_attributes = False
me_cylindre.use_mirror_vertex_groups = False
me_cylindre.update()
me_torus = bpy.data.meshes.new('Torus')
me_torus.from_pydata([(1.25, 0.0, 0.0), (1.156, 0.0, 0.1955), (0.9444, 0.0, 0.2437), (0.7748, 0.0, 0.1085), (0.7748, 0.0, -0.1085), (0.9444, 0.0, -0.2437), (1.156, 0.0, -0.1955), (0.625, 1.083, 0.0), (0.5779, 1.001, 0.1955), (0.4722, 0.8178, 0.2437), (0.3874, 0.671, 0.1085), (0.3874, 0.671, -0.1085), (0.4722, 0.8178, -0.2437), (0.5779, 1.001, -0.1955), (-0.625, 1.083, 0.0), (-0.5779, 1.001, 0.1955), (-0.4722, 0.8178, 0.2437), (-0.3874, 0.671, 0.1085), (-0.3874, 0.671, -0.1085), (-0.4722, 0.8178, -0.2437), (-0.5779, 1.001, -0.1955), (-1.25, 1.093e-07, 0.0), (-1.156, 1.01e-07, 0.1955), (-0.9444, 8.256e-08, 0.2437), (-0.7748, 6.773e-08, 0.1085), (-0.7748, 6.773e-08, -0.1085), (-0.9444, 8.256e-08, -0.2437), (-1.156, 1.01e-07, -0.1955), (-0.625, -1.083, 0.0), (-0.5779, -1.001, 0.1955), (-0.4722, -0.8178, 0.2437), (-0.3874, -0.671, 0.1085), (-0.3874, -0.671, -0.1085), (-0.4722, -0.8178, -0.2437), (-0.5779, -1.001, -0.1955), (0.625, -1.083, 0.0), (0.5779, -1.001, 0.1955), (0.4722, -0.8178, 0.2437), (0.3874, -0.671, 0.1085), (0.3874, -0.671, -0.1085), (0.4722, -0.8178, -0.2437), (0.5779, -1.001, -0.1955)], [], [(0, 7, 8, 1), (1, 8, 9, 2), (2, 9, 10, 3), (3, 10, 11, 4), (4, 11, 12, 5), (5, 12, 13, 6), (6, 13, 7, 0), (7, 14, 15, 8), (8, 15, 16, 9), (9, 16, 17, 10), (10, 17, 18, 11), (11, 18, 19, 12), (12, 19, 20, 13), (13, 20, 14, 7), (14, 21, 22, 15), (15, 22, 23, 16), (16, 23, 24, 17), (17, 24, 25, 18), (18, 25, 26, 19), (19, 26, 27, 20), (20, 27, 21, 14), (21, 28, 29, 22), (22, 29, 30, 23), (23, 30, 31, 24), (24, 31, 32, 25), (25, 32, 33, 26), (26, 33, 34, 27), (27, 34, 28, 21), (28, 35, 36, 29), (29, 36, 37, 30), (30, 37, 38, 31), (31, 38, 39, 32), (32, 39, 40, 33), (33, 40, 41, 34), (34, 41, 35, 28), (35, 0, 1, 36), (36, 1, 2, 37), (37, 2, 3, 38), (38, 3, 4, 39), (39, 4, 5, 40), (40, 5, 6, 41), (41, 6, 0, 35)])
_uv = me_torus.uv_layers.new(name='UVMap')
_uv.uv.foreach_set('vector', [0.5, 0.5714, 0.6667, 0.5714, 0.6667, 0.7143, 0.5, 0.7143, 0.5, 0.7143, 0.6667, 0.7143, 0.6667, 0.8571, 0.5, 0.8571, 0.5, 0.8571, 0.6667, 0.8571, 0.6667, 1.0, 0.5, 1.0, 0.5, -2.22e-16, 0.6667, -2.22e-16, 0.6667, 0.1429, 0.5, 0.1429, 0.5, 0.1429, 0.6667, 0.1429, 0.6667, 0.2857, 0.5, 0.2857, 0.5, 0.2857, 0.6667, 0.2857, 0.6667, 0.4286, 0.5, 0.4286, 0.5, 0.4286, 0.6667, 0.4286, 0.6667, 0.5714, 0.5, 0.5714, 0.6667, 0.5714, 0.8333, 0.5714, 0.8333, 0.7143, 0.6667, 0.7143, 0.6667, 0.7143, 0.8333, 0.7143, 0.8333, 0.8571, 0.6667, 0.8571, 0.6667, 0.8571, 0.8333, 0.8571, 0.8333, 1.0, 0.6667, 1.0, 0.6667, -2.22e-16, 0.8333, -2.22e-16, 0.8333, 0.1429, 0.6667, 0.1429, 0.6667, 0.1429, 0.8333, 0.1429, 0.8333, 0.2857, 0.6667, 0.2857, 0.6667, 0.2857, 0.8333, 0.2857, 0.8333, 0.4286, 0.6667, 0.4286, 0.6667, 0.4286, 0.8333, 0.4286, 0.8333, 0.5714, 0.6667, 0.5714, 0.8333, 0.5714, 1.0, 0.5714, 1.0, 0.7143, 0.8333, 0.7143, 0.8333, 0.7143, 1.0, 0.7143, 1.0, 0.8571, 0.8333, 0.8571, 0.8333, 0.8571, 1.0, 0.8571, 1.0, 1.0, 0.8333, 1.0, 0.8333, -2.22e-16, 1.0, -2.22e-16, 1.0, 0.1429, 0.8333, 0.1429, 0.8333, 0.1429, 1.0, 0.1429, 1.0, 0.2857, 0.8333, 0.2857, 0.8333, 0.2857, 1.0, 0.2857, 1.0, 0.4286, 0.8333, 0.4286, 0.8333, 0.4286, 1.0, 0.4286, 1.0, 0.5714, 0.8333, 0.5714, -1.11e-16, 0.5714, 0.1667, 0.5714, 0.1667, 0.7143, -1.11e-16, 0.7143, -1.11e-16, 0.7143, 0.1667, 0.7143, 0.1667, 0.8571, -1.11e-16, 0.8571, -1.11e-16, 0.8571, 0.1667, 0.8571, 0.1667, 1.0, -1.11e-16, 1.0, -1.11e-16, -2.22e-16, 0.1667, -2.22e-16, 0.1667, 0.1429, -1.11e-16, 0.1429, -1.11e-16, 0.1429, 0.1667, 0.1429, 0.1667, 0.2857, -1.11e-16, 0.2857, -1.11e-16, 0.2857, 0.1667, 0.2857, 0.1667, 0.4286, -1.11e-16, 0.4286, -1.11e-16, 0.4286, 0.1667, 0.4286, 0.1667, 0.5714, -1.11e-16, 0.5714, 0.1667, 0.5714, 0.3333, 0.5714, 0.3333, 0.7143, 0.1667, 0.7143, 0.1667, 0.7143, 0.3333, 0.7143, 0.3333, 0.8571, 0.1667, 0.8571, 0.1667, 0.8571, 0.3333, 0.8571, 0.3333, 1.0, 0.1667, 1.0, 0.1667, -2.22e-16, 0.3333, -2.22e-16, 0.3333, 0.1429, 0.1667, 0.1429, 0.1667, 0.1429, 0.3333, 0.1429, 0.3333, 0.2857, 0.1667, 0.2857, 0.1667, 0.2857, 0.3333, 0.2857, 0.3333, 0.4286, 0.1667, 0.4286, 0.1667, 0.4286, 0.3333, 0.4286, 0.3333, 0.5714, 0.1667, 0.5714, 0.3333, 0.5714, 0.5, 0.5714, 0.5, 0.7143, 0.3333, 0.7143, 0.3333, 0.7143, 0.5, 0.7143, 0.5, 0.8571, 0.3333, 0.8571, 0.3333, 0.8571, 0.5, 0.8571, 0.5, 1.0, 0.3333, 1.0, 0.3333, -2.22e-16, 0.5, -2.22e-16, 0.5, 0.1429, 0.3333, 0.1429, 0.3333, 0.1429, 0.5, 0.1429, 0.5, 0.2857, 0.3333, 0.2857, 0.3333, 0.2857, 0.5, 0.2857, 0.5, 0.4286, 0.3333, 0.4286, 0.3333, 0.4286, 0.5, 0.4286, 0.5, 0.5714, 0.3333, 0.5714])
me_torus.use_remesh_fix_poles = True
me_torus.use_remesh_preserve_attributes = False
me_torus.use_mirror_vertex_groups = False
me_torus.update()
me_torus_003 = bpy.data.meshes.new('Torus.003')
me_torus_003.from_pydata([(1.25, 0.0, 0.0), (1.156, 0.0, 0.1955), (0.9444, 0.0, 0.2437), (0.7748, 0.0, 0.1085), (0.7748, 0.0, -0.1085), (0.9444, 0.0, -0.2437), (1.156, 0.0, -0.1955), (0.625, 1.083, 0.0), (0.5779, 1.001, 0.1955), (0.4722, 0.8178, 0.2437), (0.3874, 0.671, 0.1085), (0.3874, 0.671, -0.1085), (0.4722, 0.8178, -0.2437), (0.5779, 1.001, -0.1955), (-0.625, 1.083, 0.0), (-0.5779, 1.001, 0.1955), (-0.4722, 0.8178, 0.2437), (-0.3874, 0.671, 0.1085), (-0.3874, 0.671, -0.1085), (-0.4722, 0.8178, -0.2437), (-0.5779, 1.001, -0.1955), (-1.25, 1.093e-07, 0.0), (-1.156, 1.01e-07, 0.1955), (-0.9444, 8.256e-08, 0.2437), (-0.7748, 6.773e-08, 0.1085), (-0.7748, 6.773e-08, -0.1085), (-0.9444, 8.256e-08, -0.2437), (-1.156, 1.01e-07, -0.1955), (-0.625, -1.083, 0.0), (-0.5779, -1.001, 0.1955), (-0.4722, -0.8178, 0.2437), (-0.3874, -0.671, 0.1085), (-0.3874, -0.671, -0.1085), (-0.4722, -0.8178, -0.2437), (-0.5779, -1.001, -0.1955), (0.625, -1.083, 0.0), (0.5779, -1.001, 0.1955), (0.4722, -0.8178, 0.2437), (0.3874, -0.671, 0.1085), (0.3874, -0.671, -0.1085), (0.4722, -0.8178, -0.2437), (0.5779, -1.001, -0.1955), (1.89, -7.451e-09, -2.984), (1.748, -7.451e-09, -2.689), (1.428, -7.451e-09, -2.616), (1.171, -7.451e-09, -2.82), (1.171, -7.451e-09, -3.148), (1.428, -7.451e-09, -3.353), (1.748, -7.451e-09, -3.28), (0.9449, 1.637, -2.984), (0.8738, 1.513, -2.689), (0.7139, 1.236, -2.616), (0.5857, 1.014, -2.82), (0.5857, 1.014, -3.148), (0.7139, 1.236, -3.353), (0.8738, 1.513, -3.28), (-0.9449, 1.637, -2.984), (-0.8738, 1.513, -2.689), (-0.7139, 1.236, -2.616), (-0.5857, 1.014, -2.82), (-0.5857, 1.014, -3.148), (-0.7139, 1.236, -3.353), (-0.8738, 1.513, -3.28), (-1.89, 1.578e-07, -2.984), (-1.748, 1.453e-07, -2.689), (-1.428, 1.174e-07, -2.616), (-1.171, 9.495e-08, -2.82), (-1.171, 9.495e-08, -3.148), (-1.428, 1.174e-07, -3.353), (-1.748, 1.453e-07, -3.28), (-0.9449, -1.637, -2.984), (-0.8738, -1.513, -2.689), (-0.7139, -1.236, -2.616), (-0.5857, -1.014, -2.82), (-0.5857, -1.014, -3.148), (-0.7139, -1.236, -3.353), (-0.8738, -1.513, -3.28), (0.9449, -1.637, -2.984), (0.8738, -1.513, -2.689), (0.7139, -1.236, -2.616), (0.5857, -1.014, -2.82), (0.5857, -1.014, -3.148), (0.7139, -1.236, -3.353), (0.8738, -1.513, -3.28), (1.25, -7.451e-09, -4.054), (1.156, -7.451e-09, -3.858), (0.9444, -7.451e-09, -3.81), (0.7748, -7.451e-09, -3.945), (0.7748, -7.451e-09, -4.162), (0.9444, -7.451e-09, -4.297), (1.156, -7.451e-09, -4.249), (0.625, 1.083, -4.054), (0.5779, 1.001, -3.858), (0.4722, 0.8178, -3.81), (0.3874, 0.671, -3.945), (0.3874, 0.671, -4.162), (0.4722, 0.8178, -4.297), (0.5779, 1.001, -4.249), (-0.625, 1.083, -4.054), (-0.5779, 1.001, -3.858), (-0.4722, 0.8178, -3.81), (-0.3874, 0.671, -3.945), (-0.3874, 0.671, -4.162), (-0.4722, 0.8178, -4.297), (-0.5779, 1.001, -4.249), (-1.25, 1.018e-07, -4.054), (-1.156, 9.36e-08, -3.858), (-0.9444, 7.511e-08, -3.81), (-0.7748, 6.028e-08, -3.945), (-0.7748, 6.028e-08, -4.162), (-0.9444, 7.511e-08, -4.297), (-1.156, 9.36e-08, -4.249), (-0.625, -1.083, -4.054), (-0.5779, -1.001, -3.858), (-0.4722, -0.8178, -3.81), (-0.3874, -0.671, -3.945), (-0.3874, -0.671, -4.162), (-0.4722, -0.8178, -4.297), (-0.5779, -1.001, -4.249), (0.625, -1.083, -4.054), (0.5779, -1.001, -3.858), (0.4722, -0.8178, -3.81), (0.3874, -0.671, -3.945), (0.3874, -0.671, -4.162), (0.4722, -0.8178, -4.297), (0.5779, -1.001, -4.249)], [], [(0, 7, 8, 1), (1, 8, 9, 2), (2, 9, 10, 3), (3, 10, 11, 4), (4, 11, 12, 5), (5, 12, 13, 6), (6, 13, 7, 0), (7, 14, 15, 8), (8, 15, 16, 9), (9, 16, 17, 10), (10, 17, 18, 11), (11, 18, 19, 12), (12, 19, 20, 13), (13, 20, 14, 7), (14, 21, 22, 15), (15, 22, 23, 16), (16, 23, 24, 17), (17, 24, 25, 18), (18, 25, 26, 19), (19, 26, 27, 20), (20, 27, 21, 14), (21, 28, 29, 22), (22, 29, 30, 23), (23, 30, 31, 24), (24, 31, 32, 25), (25, 32, 33, 26), (26, 33, 34, 27), (27, 34, 28, 21), (28, 35, 36, 29), (29, 36, 37, 30), (30, 37, 38, 31), (31, 38, 39, 32), (32, 39, 40, 33), (33, 40, 41, 34), (34, 41, 35, 28), (35, 0, 1, 36), (36, 1, 2, 37), (37, 2, 3, 38), (38, 3, 4, 39), (39, 4, 5, 40), (40, 5, 6, 41), (41, 6, 0, 35), (42, 49, 50, 43), (43, 50, 51, 44), (44, 51, 52, 45), (45, 52, 53, 46), (46, 53, 54, 47), (47, 54, 55, 48), (48, 55, 49, 42), (49, 56, 57, 50), (50, 57, 58, 51), (51, 58, 59, 52), (52, 59, 60, 53), (53, 60, 61, 54), (54, 61, 62, 55), (55, 62, 56, 49), (56, 63, 64, 57), (57, 64, 65, 58), (58, 65, 66, 59), (59, 66, 67, 60), (60, 67, 68, 61), (61, 68, 69, 62), (62, 69, 63, 56), (63, 70, 71, 64), (64, 71, 72, 65), (65, 72, 73, 66), (66, 73, 74, 67), (67, 74, 75, 68), (68, 75, 76, 69), (69, 76, 70, 63), (70, 77, 78, 71), (71, 78, 79, 72), (72, 79, 80, 73), (73, 80, 81, 74), (74, 81, 82, 75), (75, 82, 83, 76), (76, 83, 77, 70), (77, 42, 43, 78), (78, 43, 44, 79), (79, 44, 45, 80), (80, 45, 46, 81), (81, 46, 47, 82), (82, 47, 48, 83), (83, 48, 42, 77), (84, 91, 92, 85), (85, 92, 93, 86), (86, 93, 94, 87), (87, 94, 95, 88), (88, 95, 96, 89), (89, 96, 97, 90), (90, 97, 91, 84), (91, 98, 99, 92), (92, 99, 100, 93), (93, 100, 101, 94), (94, 101, 102, 95), (95, 102, 103, 96), (96, 103, 104, 97), (97, 104, 98, 91), (98, 105, 106, 99), (99, 106, 107, 100), (100, 107, 108, 101), (101, 108, 109, 102), (102, 109, 110, 103), (103, 110, 111, 104), (104, 111, 105, 98), (105, 112, 113, 106), (106, 113, 114, 107), (107, 114, 115, 108), (108, 115, 116, 109), (109, 116, 117, 110), (110, 117, 118, 111), (111, 118, 112, 105), (112, 119, 120, 113), (113, 120, 121, 114), (114, 121, 122, 115), (115, 122, 123, 116), (116, 123, 124, 117), (117, 124, 125, 118), (118, 125, 119, 112), (119, 84, 85, 120), (120, 85, 86, 121), (121, 86, 87, 122), (122, 87, 88, 123), (123, 88, 89, 124), (124, 89, 90, 125), (125, 90, 84, 119)])
_uv = me_torus_003.uv_layers.new(name='UVMap')
_uv.uv.foreach_set('vector', [0.5, 0.5714, 0.6667, 0.5714, 0.6667, 0.7143, 0.5, 0.7143, 0.5, 0.7143, 0.6667, 0.7143, 0.6667, 0.8571, 0.5, 0.8571, 0.5, 0.8571, 0.6667, 0.8571, 0.6667, 1.0, 0.5, 1.0, 0.5, -2.22e-16, 0.6667, -2.22e-16, 0.6667, 0.1429, 0.5, 0.1429, 0.5, 0.1429, 0.6667, 0.1429, 0.6667, 0.2857, 0.5, 0.2857, 0.5, 0.2857, 0.6667, 0.2857, 0.6667, 0.4286, 0.5, 0.4286, 0.5, 0.4286, 0.6667, 0.4286, 0.6667, 0.5714, 0.5, 0.5714, 0.6667, 0.5714, 0.8333, 0.5714, 0.8333, 0.7143, 0.6667, 0.7143, 0.6667, 0.7143, 0.8333, 0.7143, 0.8333, 0.8571, 0.6667, 0.8571, 0.6667, 0.8571, 0.8333, 0.8571, 0.8333, 1.0, 0.6667, 1.0, 0.6667, -2.22e-16, 0.8333, -2.22e-16, 0.8333, 0.1429, 0.6667, 0.1429, 0.6667, 0.1429, 0.8333, 0.1429, 0.8333, 0.2857, 0.6667, 0.2857, 0.6667, 0.2857, 0.8333, 0.2857, 0.8333, 0.4286, 0.6667, 0.4286, 0.6667, 0.4286, 0.8333, 0.4286, 0.8333, 0.5714, 0.6667, 0.5714, 0.8333, 0.5714, 1.0, 0.5714, 1.0, 0.7143, 0.8333, 0.7143, 0.8333, 0.7143, 1.0, 0.7143, 1.0, 0.8571, 0.8333, 0.8571, 0.8333, 0.8571, 1.0, 0.8571, 1.0, 1.0, 0.8333, 1.0, 0.8333, -2.22e-16, 1.0, -2.22e-16, 1.0, 0.1429, 0.8333, 0.1429, 0.8333, 0.1429, 1.0, 0.1429, 1.0, 0.2857, 0.8333, 0.2857, 0.8333, 0.2857, 1.0, 0.2857, 1.0, 0.4286, 0.8333, 0.4286, 0.8333, 0.4286, 1.0, 0.4286, 1.0, 0.5714, 0.8333, 0.5714, -1.11e-16, 0.5714, 0.1667, 0.5714, 0.1667, 0.7143, -1.11e-16, 0.7143, -1.11e-16, 0.7143, 0.1667, 0.7143, 0.1667, 0.8571, -1.11e-16, 0.8571, -1.11e-16, 0.8571, 0.1667, 0.8571, 0.1667, 1.0, -1.11e-16, 1.0, -1.11e-16, -2.22e-16, 0.1667, -2.22e-16, 0.1667, 0.1429, -1.11e-16, 0.1429, -1.11e-16, 0.1429, 0.1667, 0.1429, 0.1667, 0.2857, -1.11e-16, 0.2857, -1.11e-16, 0.2857, 0.1667, 0.2857, 0.1667, 0.4286, -1.11e-16, 0.4286, -1.11e-16, 0.4286, 0.1667, 0.4286, 0.1667, 0.5714, -1.11e-16, 0.5714, 0.1667, 0.5714, 0.3333, 0.5714, 0.3333, 0.7143, 0.1667, 0.7143, 0.1667, 0.7143, 0.3333, 0.7143, 0.3333, 0.8571, 0.1667, 0.8571, 0.1667, 0.8571, 0.3333, 0.8571, 0.3333, 1.0, 0.1667, 1.0, 0.1667, -2.22e-16, 0.3333, -2.22e-16, 0.3333, 0.1429, 0.1667, 0.1429, 0.1667, 0.1429, 0.3333, 0.1429, 0.3333, 0.2857, 0.1667, 0.2857, 0.1667, 0.2857, 0.3333, 0.2857, 0.3333, 0.4286, 0.1667, 0.4286, 0.1667, 0.4286, 0.3333, 0.4286, 0.3333, 0.5714, 0.1667, 0.5714, 0.3333, 0.5714, 0.5, 0.5714, 0.5, 0.7143, 0.3333, 0.7143, 0.3333, 0.7143, 0.5, 0.7143, 0.5, 0.8571, 0.3333, 0.8571, 0.3333, 0.8571, 0.5, 0.8571, 0.5, 1.0, 0.3333, 1.0, 0.3333, -2.22e-16, 0.5, -2.22e-16, 0.5, 0.1429, 0.3333, 0.1429, 0.3333, 0.1429, 0.5, 0.1429, 0.5, 0.2857, 0.3333, 0.2857, 0.3333, 0.2857, 0.5, 0.2857, 0.5, 0.4286, 0.3333, 0.4286, 0.3333, 0.4286, 0.5, 0.4286, 0.5, 0.5714, 0.3333, 0.5714, 0.5, 0.5714, 0.6667, 0.5714, 0.6667, 0.7143, 0.5, 0.7143, 0.5, 0.7143, 0.6667, 0.7143, 0.6667, 0.8571, 0.5, 0.8571, 0.5, 0.8571, 0.6667, 0.8571, 0.6667, 1.0, 0.5, 1.0, 0.5, -2.22e-16, 0.6667, -2.22e-16, 0.6667, 0.1429, 0.5, 0.1429, 0.5, 0.1429, 0.6667, 0.1429, 0.6667, 0.2857, 0.5, 0.2857, 0.5, 0.2857, 0.6667, 0.2857, 0.6667, 0.4286, 0.5, 0.4286, 0.5, 0.4286, 0.6667, 0.4286, 0.6667, 0.5714, 0.5, 0.5714, 0.6667, 0.5714, 0.8333, 0.5714, 0.8333, 0.7143, 0.6667, 0.7143, 0.6667, 0.7143, 0.8333, 0.7143, 0.8333, 0.8571, 0.6667, 0.8571, 0.6667, 0.8571, 0.8333, 0.8571, 0.8333, 1.0, 0.6667, 1.0, 0.6667, -2.22e-16, 0.8333, -2.22e-16, 0.8333, 0.1429, 0.6667, 0.1429, 0.6667, 0.1429, 0.8333, 0.1429, 0.8333, 0.2857, 0.6667, 0.2857, 0.6667, 0.2857, 0.8333, 0.2857, 0.8333, 0.4286, 0.6667, 0.4286, 0.6667, 0.4286, 0.8333, 0.4286, 0.8333, 0.5714, 0.6667, 0.5714, 0.8333, 0.5714, 1.0, 0.5714, 1.0, 0.7143, 0.8333, 0.7143, 0.8333, 0.7143, 1.0, 0.7143, 1.0, 0.8571, 0.8333, 0.8571, 0.8333, 0.8571, 1.0, 0.8571, 1.0, 1.0, 0.8333, 1.0, 0.8333, -2.22e-16, 1.0, -2.22e-16, 1.0, 0.1429, 0.8333, 0.1429, 0.8333, 0.1429, 1.0, 0.1429, 1.0, 0.2857, 0.8333, 0.2857, 0.8333, 0.2857, 1.0, 0.2857, 1.0, 0.4286, 0.8333, 0.4286, 0.8333, 0.4286, 1.0, 0.4286, 1.0, 0.5714, 0.8333, 0.5714, -1.11e-16, 0.5714, 0.1667, 0.5714, 0.1667, 0.7143, -1.11e-16, 0.7143, -1.11e-16, 0.7143, 0.1667, 0.7143, 0.1667, 0.8571, -1.11e-16, 0.8571, -1.11e-16, 0.8571, 0.1667, 0.8571, 0.1667, 1.0, -1.11e-16, 1.0, -1.11e-16, -2.22e-16, 0.1667, -2.22e-16, 0.1667, 0.1429, -1.11e-16, 0.1429, -1.11e-16, 0.1429, 0.1667, 0.1429, 0.1667, 0.2857, -1.11e-16, 0.2857, -1.11e-16, 0.2857, 0.1667, 0.2857, 0.1667, 0.4286, -1.11e-16, 0.4286, -1.11e-16, 0.4286, 0.1667, 0.4286, 0.1667, 0.5714, -1.11e-16, 0.5714, 0.1667, 0.5714, 0.3333, 0.5714, 0.3333, 0.7143, 0.1667, 0.7143, 0.1667, 0.7143, 0.3333, 0.7143, 0.3333, 0.8571, 0.1667, 0.8571, 0.1667, 0.8571, 0.3333, 0.8571, 0.3333, 1.0, 0.1667, 1.0, 0.1667, -2.22e-16, 0.3333, -2.22e-16, 0.3333, 0.1429, 0.1667, 0.1429, 0.1667, 0.1429, 0.3333, 0.1429, 0.3333, 0.2857, 0.1667, 0.2857, 0.1667, 0.2857, 0.3333, 0.2857, 0.3333, 0.4286, 0.1667, 0.4286, 0.1667, 0.4286, 0.3333, 0.4286, 0.3333, 0.5714, 0.1667, 0.5714, 0.3333, 0.5714, 0.5, 0.5714, 0.5, 0.7143, 0.3333, 0.7143, 0.3333, 0.7143, 0.5, 0.7143, 0.5, 0.8571, 0.3333, 0.8571, 0.3333, 0.8571, 0.5, 0.8571, 0.5, 1.0, 0.3333, 1.0, 0.3333, -2.22e-16, 0.5, -2.22e-16, 0.5, 0.1429, 0.3333, 0.1429, 0.3333, 0.1429, 0.5, 0.1429, 0.5, 0.2857, 0.3333, 0.2857, 0.3333, 0.2857, 0.5, 0.2857, 0.5, 0.4286, 0.3333, 0.4286, 0.3333, 0.4286, 0.5, 0.4286, 0.5, 0.5714, 0.3333, 0.5714, 0.5, 0.5714, 0.6667, 0.5714, 0.6667, 0.7143, 0.5, 0.7143, 0.5, 0.7143, 0.6667, 0.7143, 0.6667, 0.8571, 0.5, 0.8571, 0.5, 0.8571, 0.6667, 0.8571, 0.6667, 1.0, 0.5, 1.0, 0.5, -2.22e-16, 0.6667, -2.22e-16, 0.6667, 0.1429, 0.5, 0.1429, 0.5, 0.1429, 0.6667, 0.1429, 0.6667, 0.2857, 0.5, 0.2857, 0.5, 0.2857, 0.6667, 0.2857, 0.6667, 0.4286, 0.5, 0.4286, 0.5, 0.4286, 0.6667, 0.4286, 0.6667, 0.5714, 0.5, 0.5714, 0.6667, 0.5714, 0.8333, 0.5714, 0.8333, 0.7143, 0.6667, 0.7143, 0.6667, 0.7143, 0.8333, 0.7143, 0.8333, 0.8571, 0.6667, 0.8571, 0.6667, 0.8571, 0.8333, 0.8571, 0.8333, 1.0, 0.6667, 1.0, 0.6667, -2.22e-16, 0.8333, -2.22e-16, 0.8333, 0.1429, 0.6667, 0.1429, 0.6667, 0.1429, 0.8333, 0.1429, 0.8333, 0.2857, 0.6667, 0.2857, 0.6667, 0.2857, 0.8333, 0.2857, 0.8333, 0.4286, 0.6667, 0.4286, 0.6667, 0.4286, 0.8333, 0.4286, 0.8333, 0.5714, 0.6667, 0.5714, 0.8333, 0.5714, 1.0, 0.5714, 1.0, 0.7143, 0.8333, 0.7143, 0.8333, 0.7143, 1.0, 0.7143, 1.0, 0.8571, 0.8333, 0.8571, 0.8333, 0.8571, 1.0, 0.8571, 1.0, 1.0, 0.8333, 1.0, 0.8333, -2.22e-16, 1.0, -2.22e-16, 1.0, 0.1429, 0.8333, 0.1429, 0.8333, 0.1429, 1.0, 0.1429, 1.0, 0.2857, 0.8333, 0.2857, 0.8333, 0.2857, 1.0, 0.2857, 1.0, 0.4286, 0.8333, 0.4286, 0.8333, 0.4286, 1.0, 0.4286, 1.0, 0.5714, 0.8333, 0.5714, -1.11e-16, 0.5714, 0.1667, 0.5714, 0.1667, 0.7143, -1.11e-16, 0.7143, -1.11e-16, 0.7143, 0.1667, 0.7143, 0.1667, 0.8571, -1.11e-16, 0.8571, -1.11e-16, 0.8571, 0.1667, 0.8571, 0.1667, 1.0, -1.11e-16, 1.0, -1.11e-16, -2.22e-16, 0.1667, -2.22e-16, 0.1667, 0.1429, -1.11e-16, 0.1429, -1.11e-16, 0.1429, 0.1667, 0.1429, 0.1667, 0.2857, -1.11e-16, 0.2857, -1.11e-16, 0.2857, 0.1667, 0.2857, 0.1667, 0.4286, -1.11e-16, 0.4286, -1.11e-16, 0.4286, 0.1667, 0.4286, 0.1667, 0.5714, -1.11e-16, 0.5714, 0.1667, 0.5714, 0.3333, 0.5714, 0.3333, 0.7143, 0.1667, 0.7143, 0.1667, 0.7143, 0.3333, 0.7143, 0.3333, 0.8571, 0.1667, 0.8571, 0.1667, 0.8571, 0.3333, 0.8571, 0.3333, 1.0, 0.1667, 1.0, 0.1667, -2.22e-16, 0.3333, -2.22e-16, 0.3333, 0.1429, 0.1667, 0.1429, 0.1667, 0.1429, 0.3333, 0.1429, 0.3333, 0.2857, 0.1667, 0.2857, 0.1667, 0.2857, 0.3333, 0.2857, 0.3333, 0.4286, 0.1667, 0.4286, 0.1667, 0.4286, 0.3333, 0.4286, 0.3333, 0.5714, 0.1667, 0.5714, 0.3333, 0.5714, 0.5, 0.5714, 0.5, 0.7143, 0.3333, 0.7143, 0.3333, 0.7143, 0.5, 0.7143, 0.5, 0.8571, 0.3333, 0.8571, 0.3333, 0.8571, 0.5, 0.8571, 0.5, 1.0, 0.3333, 1.0, 0.3333, -2.22e-16, 0.5, -2.22e-16, 0.5, 0.1429, 0.3333, 0.1429, 0.3333, 0.1429, 0.5, 0.1429, 0.5, 0.2857, 0.3333, 0.2857, 0.3333, 0.2857, 0.5, 0.2857, 0.5, 0.4286, 0.3333, 0.4286, 0.3333, 0.4286, 0.5, 0.4286, 0.5, 0.5714, 0.3333, 0.5714])
me_torus_003.use_remesh_fix_poles = True
me_torus_003.use_remesh_preserve_attributes = False
me_torus_003.use_mirror_vertex_groups = False
me_torus_003.update()
me_cylindre_001 = bpy.data.meshes.new('Cylindre.001')
me_cylindre_001.from_pydata([(0.0, 1.0, -1.0), (-3.784e-07, 0.1438, 2.697), (0.1951, 0.9808, -1.0), (0.02804, 0.141, 2.697), (0.3827, 0.9239, -1.0), (0.05501, 0.1328, 2.697), (0.5556, 0.8315, -1.0), (0.07987, 0.1195, 2.697), (0.7071, 0.7071, -1.0), (0.1016, 0.1016, 2.697), (0.8315, 0.5556, -1.0), (0.1195, 0.07987, 2.697), (0.9239, 0.3827, -1.0), (0.1328, 0.05501, 2.697), (0.9808, 0.1951, -1.0), (0.141, 0.02804, 2.697), (1.0, 7.55e-08, -1.0), (0.1438, -1.136e-07, 2.697), (0.9808, -0.1951, -1.0), (0.141, -0.02804, 2.697), (0.9239, -0.3827, -1.0), (0.1328, -0.05501, 2.697), (0.8315, -0.5556, -1.0), (0.1195, -0.07987, 2.697), (0.7071, -0.7071, -1.0), (0.1016, -0.1016, 2.697), (0.5556, -0.8315, -1.0), (0.07987, -0.1195, 2.697), (0.3827, -0.9239, -1.0), (0.05501, -0.1328, 2.697), (0.1951, -0.9808, -1.0), (0.02804, -0.141, 2.697), (-3.258e-07, -1.0, -1.0), (7.784e-08, -0.1438, 2.697), (-0.1951, -0.9808, -1.0), (-0.02804, -0.141, 2.697), (-0.3827, -0.9239, -1.0), (-0.05501, -0.1328, 2.697), (-0.5556, -0.8315, -1.0), (-0.07987, -0.1195, 2.697), (-0.7071, -0.7071, -1.0), (-0.1016, -0.1016, 2.697), (-0.8315, -0.5556, -1.0), (-0.1195, -0.07987, 2.697), (-0.9239, -0.3827, -1.0), (-0.1328, -0.05501, 2.697), (-0.9808, -0.1951, -1.0), (-0.141, -0.02804, 2.697), (-1.0, 9.656e-07, -1.0), (-0.1438, 1.374e-08, 2.697), (-0.9808, 0.1951, -1.0), (-0.141, 0.02805, 2.697), (-0.9239, 0.3827, -1.0), (-0.1328, 0.05501, 2.697), (-0.8315, 0.5556, -1.0), (-0.1195, 0.07987, 2.697), (-0.7071, 0.7071, -1.0), (-0.1016, 0.1016, 2.697), (-0.5556, 0.8315, -1.0), (-0.07987, 0.1195, 2.697), (-0.3827, 0.9239, -1.0), (-0.05501, 0.1328, 2.697), (-0.1951, 0.9808, -1.0), (-0.02804, 0.141, 2.697), (0.1951, 0.9808, 1.0), (0.0, 1.0, 1.0), (0.3827, 0.9239, 1.0), (0.5556, 0.8315, 1.0), (0.7071, 0.7071, 1.0), (0.8315, 0.5556, 1.0), (0.9239, 0.3827, 1.0), (0.9808, 0.1951, 1.0), (1.0, 7.55e-08, 1.0), (0.9808, -0.1951, 1.0), (0.9239, -0.3827, 1.0), (0.8315, -0.5556, 1.0), (0.7071, -0.7071, 1.0), (0.5556, -0.8315, 1.0), (0.3827, -0.9239, 1.0), (0.1951, -0.9808, 1.0), (-3.258e-07, -1.0, 1.0), (-0.1951, -0.9808, 1.0), (-0.3827, -0.9239, 1.0), (-0.5556, -0.8315, 1.0), (-0.7071, -0.7071, 1.0), (-0.8315, -0.5556, 1.0), (-0.9239, -0.3827, 1.0), (-0.9808, -0.1951, 1.0), (-1.0, 9.656e-07, 1.0), (-0.9808, 0.1951, 1.0), (-0.9239, 0.3827, 1.0), (-0.8315, 0.5556, 1.0), (-0.7071, 0.7071, 1.0), (-0.5556, 0.8315, 1.0), (-0.3827, 0.9239, 1.0), (-0.1951, 0.9808, 1.0), (0.09263, 0.4657, 1.594), (-2.005e-07, 0.4748, 1.594), (0.1817, 0.4387, 1.594), (0.2638, 0.3948, 1.594), (0.3358, 0.3358, 1.594), (0.3948, 0.2638, 1.594), (0.4387, 0.1817, 1.594), (0.4657, 0.09263, 1.594), (0.4748, -5.104e-09, 1.594), (0.4657, -0.09263, 1.594), (0.4387, -0.1817, 1.594), (0.3948, -0.2638, 1.594), (0.3358, -0.3358, 1.594), (0.2638, -0.3948, 1.594), (0.1817, -0.4387, 1.594), (0.09263, -0.4657, 1.594), (-1.646e-07, -0.4748, 1.594), (-0.09263, -0.4657, 1.594), (-0.1817, -0.4387, 1.594), (-0.2638, -0.3948, 1.594), (-0.3358, -0.3358, 1.594), (-0.3948, -0.2638, 1.594), (-0.4387, -0.1817, 1.594), (-0.4657, -0.09263, 1.594), (-0.4748, 4.859e-07, 1.594), (-0.4657, 0.09263, 1.594), (-0.4387, 0.1817, 1.594), (-0.3948, 0.2638, 1.594), (-0.3358, 0.3358, 1.594), (-0.2638, 0.3948, 1.594), (-0.1817, 0.4387, 1.594), (-0.09263, 0.4657, 1.594), (0.05281, 0.2655, 1.594), (-3.228e-07, 0.2707, 1.594), (0.1036, 0.2501, 1.594), (0.1504, 0.2251, 1.594), (0.1914, 0.1914, 1.594), (0.2251, 0.1504, 1.594), (0.2501, 0.1036, 1.594), (0.2655, 0.05281, 1.594), (0.2707, -6.088e-08, 1.594), (0.2655, -0.05281, 1.594), (0.2501, -0.1036, 1.594), (0.2251, -0.1504, 1.594), (0.1914, -0.1914, 1.594), (0.1504, -0.2251, 1.594), (0.1036, -0.2501, 1.594), (0.05281, -0.2655, 1.594), (-2.481e-08, -0.2707, 1.594), (-0.05281, -0.2655, 1.594), (-0.1036, -0.2501, 1.594), (-0.1504, -0.2251, 1.594), (-0.1914, -0.1914, 1.594), (-0.2251, -0.1504, 1.594), (-0.2501, -0.1036, 1.594), (-0.2655, -0.05281, 1.594), (-0.2707, 2.124e-07, 1.594), (-0.2655, 0.05281, 1.594), (-0.2501, 0.1036, 1.594), (-0.2251, 0.1504, 1.594), (-0.1914, 0.1914, 1.594), (-0.1504, 0.2251, 1.594), (-0.1036, 0.2501, 1.594), (-0.05281, 0.2655, 1.594)], [], [(0, 65, 64, 2), (2, 64, 66, 4), (4, 66, 67, 6), (6, 67, 68, 8), (8, 68, 69, 10), (10, 69, 70, 12), (12, 70, 71, 14), (14, 71, 72, 16), (16, 72, 73, 18), (18, 73, 74, 20), (20, 74, 75, 22), (22, 75, 76, 24), (24, 76, 77, 26), (26, 77, 78, 28), (28, 78, 79, 30), (30, 79, 80, 32), (32, 80, 81, 34), (34, 81, 82, 36), (36, 82, 83, 38), (38, 83, 84, 40), (40, 84, 85, 42), (42, 85, 86, 44), (44, 86, 87, 46), (46, 87, 88, 48), (48, 88, 89, 50), (50, 89, 90, 52), (52, 90, 91, 54), (54, 91, 92, 56), (56, 92, 93, 58), (58, 93, 94, 60), (3, 1, 63, 61, 59, 57, 55, 53, 51, 49, 47, 45, 43, 41, 39, 37, 35, 33, 31, 29, 27, 25, 23, 21, 19, 17, 15, 13, 11, 9, 7, 5), (60, 94, 95, 62), (62, 95, 65, 0), (0, 2, 4, 6, 8, 10, 12, 14, 16, 18, 20, 22, 24, 26, 28, 30, 32, 34, 36, 38, 40, 42, 44, 46, 48, 50, 52, 54, 56, 58, 60, 62), (97, 96, 64, 65), (96, 98, 66, 64), (98, 99, 67, 66), (99, 100, 68, 67), (100, 101, 69, 68), (101, 102, 70, 69), (102, 103, 71, 70), (103, 104, 72, 71), (104, 105, 73, 72), (105, 106, 74, 73), (106, 107, 75, 74), (107, 108, 76, 75), (108, 109, 77, 76), (109, 110, 78, 77), (110, 111, 79, 78), (111, 112, 80, 79), (112, 113, 81, 80), (113, 114, 82, 81), (114, 115, 83, 82), (115, 116, 84, 83), (116, 117, 85, 84), (117, 118, 86, 85), (118, 119, 87, 86), (119, 120, 88, 87), (120, 121, 89, 88), (121, 122, 90, 89), (122, 123, 91, 90), (123, 124, 92, 91), (124, 125, 93, 92), (125, 126, 94, 93), (126, 127, 95, 94), (127, 97, 65, 95), (129, 128, 96, 97), (128, 130, 98, 96), (130, 131, 99, 98), (131, 132, 100, 99), (132, 133, 101, 100), (133, 134, 102, 101), (134, 135, 103, 102), (135, 136, 104, 103), (136, 137, 105, 104), (137, 138, 106, 105), (138, 139, 107, 106), (139, 140, 108, 107), (140, 141, 109, 108), (141, 142, 110, 109), (142, 143, 111, 110), (143, 144, 112, 111), (144, 145, 113, 112), (145, 146, 114, 113), (146, 147, 115, 114), (147, 148, 116, 115), (148, 149, 117, 116), (149, 150, 118, 117), (150, 151, 119, 118), (151, 152, 120, 119), (152, 153, 121, 120), (153, 154, 122, 121), (154, 155, 123, 122), (155, 156, 124, 123), (156, 157, 125, 124), (157, 158, 126, 125), (158, 159, 127, 126), (159, 129, 97, 127), (1, 3, 128, 129), (3, 5, 130, 128), (5, 7, 131, 130), (7, 9, 132, 131), (9, 11, 133, 132), (11, 13, 134, 133), (13, 15, 135, 134), (15, 17, 136, 135), (17, 19, 137, 136), (19, 21, 138, 137), (21, 23, 139, 138), (23, 25, 140, 139), (25, 27, 141, 140), (27, 29, 142, 141), (29, 31, 143, 142), (31, 33, 144, 143), (33, 35, 145, 144), (35, 37, 146, 145), (37, 39, 147, 146), (39, 41, 148, 147), (41, 43, 149, 148), (43, 45, 150, 149), (45, 47, 151, 150), (47, 49, 152, 151), (49, 51, 153, 152), (51, 53, 154, 153), (53, 55, 155, 154), (55, 57, 156, 155), (57, 59, 157, 156), (59, 61, 158, 157), (61, 63, 159, 158), (63, 1, 129, 159)])
me_cylindre_001.polygons.foreach_set('use_smooth', [True] * 130)
_uv = me_cylindre_001.uv_layers.new(name='CarteUV')
_uv.uv.foreach_set('vector', [1.0, 0.5, 1.0, 1.0, 0.9688, 1.0, 0.9688, 0.5, 0.9688, 0.5, 0.9688, 1.0, 0.9375, 1.0, 0.9375, 0.5, 0.9375, 0.5, 0.9375, 1.0, 0.9062, 1.0, 0.9062, 0.5, 0.9062, 0.5, 0.9062, 1.0, 0.875, 1.0, 0.875, 0.5, 0.875, 0.5, 0.875, 1.0, 0.8438, 1.0, 0.8438, 0.5, 0.8438, 0.5, 0.8438, 1.0, 0.8125, 1.0, 0.8125, 0.5, 0.8125, 0.5, 0.8125, 1.0, 0.7812, 1.0, 0.7812, 0.5, 0.7812, 0.5, 0.7812, 1.0, 0.75, 1.0, 0.75, 0.5, 0.75, 0.5, 0.75, 1.0, 0.7188, 1.0, 0.7188, 0.5, 0.7188, 0.5, 0.7188, 1.0, 0.6875, 1.0, 0.6875, 0.5, 0.6875, 0.5, 0.6875, 1.0, 0.6562, 1.0, 0.6562, 0.5, 0.6562, 0.5, 0.6562, 1.0, 0.625, 1.0, 0.625, 0.5, 0.625, 0.5, 0.625, 1.0, 0.5938, 1.0, 0.5938, 0.5, 0.5938, 0.5, 0.5938, 1.0, 0.5625, 1.0, 0.5625, 0.5, 0.5625, 0.5, 0.5625, 1.0, 0.5312, 1.0, 0.5312, 0.5, 0.5312, 0.5, 0.5312, 1.0, 0.5, 1.0, 0.5, 0.5, 0.5, 0.5, 0.5, 1.0, 0.4688, 1.0, 0.4688, 0.5, 0.4688, 0.5, 0.4688, 1.0, 0.4375, 1.0, 0.4375, 0.5, 0.4375, 0.5, 0.4375, 1.0, 0.4062, 1.0, 0.4062, 0.5, 0.4062, 0.5, 0.4062, 1.0, 0.375, 1.0, 0.375, 0.5, 0.375, 0.5, 0.375, 1.0, 0.3438, 1.0, 0.3438, 0.5, 0.3438, 0.5, 0.3438, 1.0, 0.3125, 1.0, 0.3125, 0.5, 0.3125, 0.5, 0.3125, 1.0, 0.2812, 1.0, 0.2812, 0.5, 0.2812, 0.5, 0.2812, 1.0, 0.25, 1.0, 0.25, 0.5, 0.25, 0.5, 0.25, 1.0, 0.2188, 1.0, 0.2188, 0.5, 0.2188, 0.5, 0.2188, 1.0, 0.1875, 1.0, 0.1875, 0.5, 0.1875, 0.5, 0.1875, 1.0, 0.1562, 1.0, 0.1562, 0.5, 0.1562, 0.5, 0.1562, 1.0, 0.125, 1.0, 0.125, 0.5, 0.125, 0.5, 0.125, 1.0, 0.09375, 1.0, 0.09375, 0.5, 0.09375, 0.5, 0.09375, 1.0, 0.0625, 1.0, 0.0625, 0.5, 0.2567, 0.2838, 0.25, 0.2845, 0.2433, 0.2838, 0.2368, 0.2819, 0.2308, 0.2787, 0.2256, 0.2744, 0.2213, 0.2692, 0.2181, 0.2632, 0.2162, 0.2567, 0.2155, 0.25, 0.2162, 0.2433, 0.2181, 0.2368, 0.2213, 0.2308, 0.2256, 0.2256, 0.2308, 0.2213, 0.2368, 0.2181, 0.2433, 0.2162, 0.25, 0.2155, 0.2567, 0.2162, 0.2632, 0.2181, 0.2692, 0.2213, 0.2744, 0.2256, 0.2787, 0.2308, 0.2819, 0.2368, 0.2838, 0.2433, 0.2845, 0.25, 0.2838, 0.2567, 0.2819, 0.2632, 0.2787, 0.2692, 0.2744, 0.2744, 0.2692, 0.2787, 0.2632, 0.2819, 0.0625, 0.5, 0.0625, 1.0, 0.03125, 1.0, 0.03125, 0.5, 0.03125, 0.5, 0.03125, 1.0, 0.0, 1.0, 0.0, 0.5, 0.75, 0.49, 0.7968, 0.4854, 0.8418, 0.4717, 0.8833, 0.4496, 0.9197, 0.4197, 0.9496, 0.3833, 0.9717, 0.3418, 0.9854, 0.2968, 0.99, 0.25, 0.9854, 0.2032, 0.9717, 0.1582, 0.9496, 0.1167, 0.9197, 0.08029, 0.8833, 0.05045, 0.8418, 0.02827, 0.7968, 0.01461, 0.75, 0.01, 0.7032, 0.01461, 0.6582, 0.02827, 0.6167, 0.05045, 0.5803, 0.08029, 0.5504, 0.1167, 0.5283, 0.1582, 0.5146, 0.2032, 0.51, 0.25, 0.5146, 0.2968, 0.5283, 0.3418, 0.5504, 0.3833, 0.5803, 0.4197, 0.6167, 0.4496, 0.6582, 0.4717, 0.7032, 0.4854, 0.25, 0.364, 0.2722, 0.3618, 0.2968, 0.4854, 0.25, 0.49, 0.2722, 0.3618, 0.2936, 0.3553, 0.3418, 0.4717, 0.2968, 0.4854, 0.2936, 0.3553, 0.3133, 0.3448, 0.3833, 0.4496, 0.3418, 0.4717, 0.3133, 0.3448, 0.3306, 0.3306, 0.4197, 0.4197, 0.3833, 0.4496, 0.3306, 0.3306, 0.3448, 0.3133, 0.4496, 0.3833, 0.4197, 0.4197, 0.3448, 0.3133, 0.3553, 0.2936, 0.4717, 0.3418, 0.4496, 0.3833, 0.3553, 0.2936, 0.3618, 0.2722, 0.4854, 0.2968, 0.4717, 0.3418, 0.3618, 0.2722, 0.364, 0.25, 0.49, 0.25, 0.4854, 0.2968, 0.364, 0.25, 0.3618, 0.2278, 0.4854, 0.2032, 0.49, 0.25, 0.3618, 0.2278, 0.3553, 0.2064, 0.4717, 0.1582, 0.4854, 0.2032, 0.3553, 0.2064, 0.3448, 0.1867, 0.4496, 0.1167, 0.4717, 0.1582, 0.3448, 0.1867, 0.3306, 0.1694, 0.4197, 0.08029, 0.4496, 0.1167, 0.3306, 0.1694, 0.3133, 0.1552, 0.3833, 0.05045, 0.4197, 0.08029, 0.3133, 0.1552, 0.2936, 0.1447, 0.3418, 0.02827, 0.3833, 0.05045, 0.2936, 0.1447, 0.2722, 0.1382, 0.2968, 0.01461, 0.3418, 0.02827, 0.2722, 0.1382, 0.25, 0.136, 0.25, 0.01, 0.2968, 0.01461, 0.25, 0.136, 0.2278, 0.1382, 0.2032, 0.01461, 0.25, 0.01, 0.2278, 0.1382, 0.2064, 0.1447, 0.1582, 0.02827, 0.2032, 0.01461, 0.2064, 0.1447, 0.1867, 0.1552, 0.1167, 0.05045, 0.1582, 0.02827, 0.1867, 0.1552, 0.1694, 0.1694, 0.08029, 0.08029, 0.1167, 0.05045, 0.1694, 0.1694, 0.1552, 0.1867, 0.05045, 0.1167, 0.08029, 0.08029, 0.1552, 0.1867, 0.1447, 0.2064, 0.02827, 0.1582, 0.05045, 0.1167, 0.1447, 0.2064, 0.1382, 0.2278, 0.01461, 0.2032, 0.02827, 0.1582, 0.1382, 0.2278, 0.136, 0.25, 0.01, 0.25, 0.01461, 0.2032, 0.136, 0.25, 0.1382, 0.2722, 0.01461, 0.2968, 0.01, 0.25, 0.1382, 0.2722, 0.1447, 0.2936, 0.02827, 0.3418, 0.01461, 0.2968, 0.1447, 0.2936, 0.1552, 0.3133, 0.05045, 0.3833, 0.02827, 0.3418, 0.1552, 0.3133, 0.1694, 0.3306, 0.08029, 0.4197, 0.05045, 0.3833, 0.1694, 0.3306, 0.1867, 0.3448, 0.1167, 0.4496, 0.08029, 0.4197, 0.1867, 0.3448, 0.2064, 0.3553, 0.1582, 0.4717, 0.1167, 0.4496, 0.2064, 0.3553, 0.2278, 0.3618, 0.2032, 0.4854, 0.1582, 0.4717, 0.2278, 0.3618, 0.25, 0.364, 0.25, 0.49, 0.2032, 0.4854, 0.25, 0.315, 0.2627, 0.3137, 0.2722, 0.3618, 0.25, 0.364, 0.2627, 0.3137, 0.2749, 0.31, 0.2936, 0.3553, 0.2722, 0.3618, 0.2749, 0.31, 0.2861, 0.304, 0.3133, 0.3448, 0.2936, 0.3553, 0.2861, 0.304, 0.2959, 0.2959, 0.3306, 0.3306, 0.3133, 0.3448, 0.2959, 0.2959, 0.304, 0.2861, 0.3448, 0.3133, 0.3306, 0.3306, 0.304, 0.2861, 0.31, 0.2749, 0.3553, 0.2936, 0.3448, 0.3133, 0.31, 0.2749, 0.3137, 0.2627, 0.3618, 0.2722, 0.3553, 0.2936, 0.3137, 0.2627, 0.315, 0.25, 0.364, 0.25, 0.3618, 0.2722, 0.315, 0.25, 0.3137, 0.2373, 0.3618, 0.2278, 0.364, 0.25, 0.3137, 0.2373, 0.31, 0.2251, 0.3553, 0.2064, 0.3618, 0.2278, 0.31, 0.2251, 0.304, 0.2139, 0.3448, 0.1867, 0.3553, 0.2064, 0.304, 0.2139, 0.2959, 0.2041, 0.3306, 0.1694, 0.3448, 0.1867, 0.2959, 0.2041, 0.2861, 0.196, 0.3133, 0.1552, 0.3306, 0.1694, 0.2861, 0.196, 0.2749, 0.19, 0.2936, 0.1447, 0.3133, 0.1552, 0.2749, 0.19, 0.2627, 0.1863, 0.2722, 0.1382, 0.2936, 0.1447, 0.2627, 0.1863, 0.25, 0.185, 0.25, 0.136, 0.2722, 0.1382, 0.25, 0.185, 0.2373, 0.1863, 0.2278, 0.1382, 0.25, 0.136, 0.2373, 0.1863, 0.2251, 0.19, 0.2064, 0.1447, 0.2278, 0.1382, 0.2251, 0.19, 0.2139, 0.196, 0.1867, 0.1552, 0.2064, 0.1447, 0.2139, 0.196, 0.2041, 0.2041, 0.1694, 0.1694, 0.1867, 0.1552, 0.2041, 0.2041, 0.196, 0.2139, 0.1552, 0.1867, 0.1694, 0.1694, 0.196, 0.2139, 0.19, 0.2251, 0.1447, 0.2064, 0.1552, 0.1867, 0.19, 0.2251, 0.1863, 0.2373, 0.1382, 0.2278, 0.1447, 0.2064, 0.1863, 0.2373, 0.185, 0.25, 0.136, 0.25, 0.1382, 0.2278, 0.185, 0.25, 0.1863, 0.2627, 0.1382, 0.2722, 0.136, 0.25, 0.1863, 0.2627, 0.19, 0.2749, 0.1447, 0.2936, 0.1382, 0.2722, 0.19, 0.2749, 0.196, 0.2861, 0.1552, 0.3133, 0.1447, 0.2936, 0.196, 0.2861, 0.2041, 0.2959, 0.1694, 0.3306, 0.1552, 0.3133, 0.2041, 0.2959, 0.2139, 0.304, 0.1867, 0.3448, 0.1694, 0.3306, 0.2139, 0.304, 0.2251, 0.31, 0.2064, 0.3553, 0.1867, 0.3448, 0.2251, 0.31, 0.2373, 0.3137, 0.2278, 0.3618, 0.2064, 0.3553, 0.2373, 0.3137, 0.25, 0.315, 0.25, 0.364, 0.2278, 0.3618, 0.25, 0.2845, 0.2567, 0.2838, 0.2627, 0.3137, 0.25, 0.315, 0.2567, 0.2838, 0.2632, 0.2819, 0.2749, 0.31, 0.2627, 0.3137, 0.2632, 0.2819, 0.2692, 0.2787, 0.2861, 0.304, 0.2749, 0.31, 0.2692, 0.2787, 0.2744, 0.2744, 0.2959, 0.2959, 0.2861, 0.304, 0.2744, 0.2744, 0.2787, 0.2692, 0.304, 0.2861, 0.2959, 0.2959, 0.2787, 0.2692, 0.2819, 0.2632, 0.31, 0.2749, 0.304, 0.2861, 0.2819, 0.2632, 0.2838, 0.2567, 0.3137, 0.2627, 0.31, 0.2749, 0.2838, 0.2567, 0.2845, 0.25, 0.315, 0.25, 0.3137, 0.2627, 0.2845, 0.25, 0.2838, 0.2433, 0.3137, 0.2373, 0.315, 0.25, 0.2838, 0.2433, 0.2819, 0.2368, 0.31, 0.2251, 0.3137, 0.2373, 0.2819, 0.2368, 0.2787, 0.2308, 0.304, 0.2139, 0.31, 0.2251, 0.2787, 0.2308, 0.2744, 0.2256, 0.2959, 0.2041, 0.304, 0.2139, 0.2744, 0.2256, 0.2692, 0.2213, 0.2861, 0.196, 0.2959, 0.2041, 0.2692, 0.2213, 0.2632, 0.2181, 0.2749, 0.19, 0.2861, 0.196, 0.2632, 0.2181, 0.2567, 0.2162, 0.2627, 0.1863, 0.2749, 0.19, 0.2567, 0.2162, 0.25, 0.2155, 0.25, 0.185, 0.2627, 0.1863, 0.25, 0.2155, 0.2433, 0.2162, 0.2373, 0.1863, 0.25, 0.185, 0.2433, 0.2162, 0.2368, 0.2181, 0.2251, 0.19, 0.2373, 0.1863, 0.2368, 0.2181, 0.2308, 0.2213, 0.2139, 0.196, 0.2251, 0.19, 0.2308, 0.2213, 0.2256, 0.2256, 0.2041, 0.2041, 0.2139, 0.196, 0.2256, 0.2256, 0.2213, 0.2308, 0.196, 0.2139, 0.2041, 0.2041, 0.2213, 0.2308, 0.2181, 0.2368, 0.19, 0.2251, 0.196, 0.2139, 0.2181, 0.2368, 0.2162, 0.2433, 0.1863, 0.2373, 0.19, 0.2251, 0.2162, 0.2433, 0.2155, 0.25, 0.185, 0.25, 0.1863, 0.2373, 0.2155, 0.25, 0.2162, 0.2567, 0.1863, 0.2627, 0.185, 0.25, 0.2162, 0.2567, 0.2181, 0.2632, 0.19, 0.2749, 0.1863, 0.2627, 0.2181, 0.2632, 0.2213, 0.2692, 0.196, 0.2861, 0.19, 0.2749, 0.2213, 0.2692, 0.2256, 0.2744, 0.2041, 0.2959, 0.196, 0.2861, 0.2256, 0.2744, 0.2308, 0.2787, 0.2139, 0.304, 0.2041, 0.2959, 0.2308, 0.2787, 0.2368, 0.2819, 0.2251, 0.31, 0.2139, 0.304, 0.2368, 0.2819, 0.2433, 0.2838, 0.2373, 0.3137, 0.2251, 0.31, 0.2433, 0.2838, 0.25, 0.2845, 0.25, 0.315, 0.2373, 0.3137])
me_cylindre_001.use_remesh_fix_poles = True
me_cylindre_001.use_remesh_preserve_attributes = False
me_cylindre_001.use_mirror_vertex_groups = False
me_cylindre_001.update()
me_cube_003 = bpy.data.meshes.new('Cube.003')
me_cube_003.from_pydata([(-1.0, -1.0, -1.0), (-1.0, -1.0, 1.0), (-1.0, 1.0, -1.0), (-1.0, 1.0, 1.0), (1.0, -1.0, -1.0), (1.0, -1.0, 1.0), (1.0, 1.0, -1.0), (1.0, 1.0, 1.0)], [], [(0, 1, 3, 2), (2, 3, 7, 6), (6, 7, 5, 4), (4, 5, 1, 0), (2, 6, 4, 0), (7, 3, 1, 5)])
_uv = me_cube_003.uv_layers.new(name='CarteUV')
_uv.uv.foreach_set('vector', [0.375, 0.0, 0.625, 0.0, 0.625, 0.25, 0.375, 0.25, 0.375, 0.25, 0.625, 0.25, 0.625, 0.5, 0.375, 0.5, 0.375, 0.5, 0.625, 0.5, 0.625, 0.75, 0.375, 0.75, 0.375, 0.75, 0.625, 0.75, 0.625, 1.0, 0.375, 1.0, 0.125, 0.5, 0.375, 0.5, 0.375, 0.75, 0.125, 0.75, 0.625, 0.5, 0.875, 0.5, 0.875, 0.75, 0.625, 0.75])
me_cube_003.use_remesh_fix_poles = True
me_cube_003.use_remesh_preserve_attributes = False
me_cube_003.use_mirror_vertex_groups = False
me_cube_003.update()

# ---- objects
ob_cube_001 = bpy.data.objects.new('Cube.001', me_cube_001)
ob_cylindre = bpy.data.objects.new('Cylindre', me_cylindre)
ob_torus = bpy.data.objects.new('Torus', me_torus)
ob_torus_003 = bpy.data.objects.new('Torus.003', me_torus_003)
ob_cylindre_001 = bpy.data.objects.new('Cylindre.001', me_cylindre_001)
ob_echelle = bpy.data.objects.new('Echelle', me_cube_003)

# ---- transforms, parenting, visibility, modifiers, constraints
ob_cube_001.location = (0.0, 0.0, 4.966)
ob_cube_001.scale = (3.11, 3.11, 0.08585)
ob_cube_001.lock_rotations_4d = False
ob_cube_001.empty_display_type = 'ARROWS'
ob_cube_001.lineart.crease_threshold = 0.0
ob_cylindre.location = (1.562, -2.237, 6.044)
ob_cylindre.scale = (0.2593, 0.2593, 1.0)
ob_cylindre.lineart.crease_threshold = 0.0
ob_torus.location = (1.576, -2.266, 6.439)
ob_torus.scale = (0.591, 0.591, 0.591)
ob_torus.lineart.crease_threshold = 0.0
ob_torus_003.location = (-0.04517, 0.04767, 8.145)
ob_torus_003.scale = (0.7758, 0.7758, 0.3909)
ob_torus_003.lineart.crease_threshold = 0.0
ob_cylindre_001.location = (-0.01775, 0.07081, 6.833)
ob_cylindre_001.scale = (0.4894, 0.4894, 0.7491)
ob_cylindre_001.lineart.crease_threshold = 0.0
ob_echelle.location = (0.0, 0.0, 0.06805)
ob_echelle.scale = (3.029, 3.029, 0.1543)
ob_echelle.lineart.crease_threshold = 0.0

# ---- collection membership
col_collection.objects.link(ob_cube_001)
col_collection.objects.link(ob_cylindre)
col_collection.objects.link(ob_torus)
col_collection.objects.link(ob_torus_003)
col_collection.objects.link(ob_cylindre_001)
col_collection.objects.link(ob_echelle)

# ---- scene / render settings (as saved in the file)
scene.frame_start = 1; scene.frame_end = 250; scene.frame_set(1)
scene.render.engine = 'BLENDER_EEVEE_NEXT'
scene.cycles.use_denoising = False
scene.cycles.samples = 128
scene.cycles.sampling_pattern = 'TABULATED_SOBOL'
scene.cycles.use_adaptive_sampling = False
scene.cycles.use_light_tree = False
scene.view_settings.view_transform = 'Filmic'
bpy.context.view_layer.update()

# ---- added for rendering (the .blend has no active camera and no usable light): camera, sun
cam_auto = bpy.data.cameras.new('AutoCamera')
cam_auto.lens = 50.0
cam_auto.sensor_width = 36.0
cam_auto.clip_end = 1000.0
ob_auto_camera = bpy.data.objects.new('AutoCamera', cam_auto)
scene.collection.objects.link(ob_auto_camera)
ob_auto_camera.location = (11.6109, -13.9331, 13.6725)
ob_auto_camera.rotation_euler = (1.09748, -7.21219e-08, 0.694738)
scene.camera = ob_auto_camera
light_auto_sun = bpy.data.lights.new('AutoSun', 'SUN')
light_auto_sun.energy = 3.0
light_auto_sun.angle = 0.0523599
ob_auto_sun = bpy.data.objects.new('AutoSun', light_auto_sun)
scene.collection.objects.link(ob_auto_sun)
ob_auto_sun.rotation_euler = (0.872665, 0.174533, 0.523599)
bpy.context.view_layer.update()
